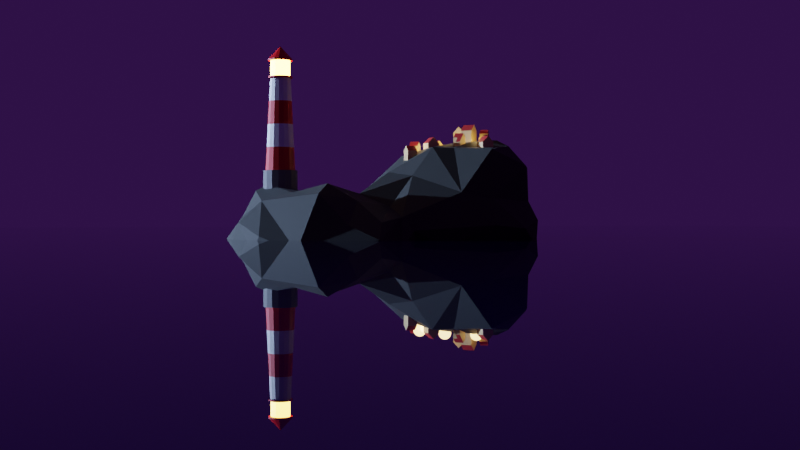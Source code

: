 # Source: houses.blend  (saved by Blender 3.4.6; exported with 4.5.12 LTS)
import bpy
from mathutils import Matrix  # noqa: F401  (used for matrix-valued properties, if any)

bpy.ops.wm.read_factory_settings(use_empty=True)
scene = bpy.context.scene
scene.name = 'Scene'

# ---- collections
col_collection = bpy.data.collections.new('Collection'); scene.collection.children.link(col_collection)
col_houses = bpy.data.collections.new('Houses'); scene.collection.children.link(col_houses)

# ---- materials (node trees are filled in below, after node groups)
mat_white = bpy.data.materials.new('White')
mat_white.use_transparent_shadow = False
mat_red = bpy.data.materials.new('Red')
mat_red.use_transparent_shadow = False
mat_greybase = bpy.data.materials.new('GreyBase')
mat_greybase.use_transparent_shadow = False
mat_light = bpy.data.materials.new('Light')
mat_light.use_transparent_shadow = False
mat_water = bpy.data.materials.new('Water')
mat_water.use_transparent_shadow = False
mat_rock = bpy.data.materials.new('Rock')
mat_rock.use_transparent_shadow = False
mat_housewalls = bpy.data.materials.new('HouseWalls')
mat_housewalls.use_transparent_shadow = False
mat_houseroof = bpy.data.materials.new('HouseRoof')
mat_houseroof.use_transparent_shadow = False

# ---- material node trees
mat_white.use_nodes = True; mat_white.node_tree.nodes.clear()
_N = mat_white.node_tree.nodes; _L = mat_white.node_tree.links
n0 = _N.new('ShaderNodeBsdfPrincipled'); n0.name = 'Principled BSDF'; n0.location = (10, 300)
n0.distribution = 'GGX'
n0.subsurface_method = 'RANDOM_WALK_SKIN'
n0.inputs[0].default_value = (0.9326, 0.9326, 0.9326, 1.0)
n0.inputs[3].default_value = 1.45
n0.inputs[27].default_value = (0.0, 0.0, 0.0, 1.0)
n0.inputs[28].default_value = 1.0
n1 = _N.new('ShaderNodeOutputMaterial'); n1.name = 'Material Output'; n1.location = (300, 300)
_L.new(n0.outputs[0], n1.inputs[0])
n1.is_active_output = True
mat_red.use_nodes = True; mat_red.node_tree.nodes.clear()
_N = mat_red.node_tree.nodes; _L = mat_red.node_tree.links
n0 = _N.new('ShaderNodeBsdfPrincipled'); n0.name = 'Principled BSDF'; n0.location = (10, 300)
n0.distribution = 'GGX'
n0.subsurface_method = 'RANDOM_WALK_SKIN'
n0.inputs[0].default_value = (0.8, 0.0005275, 0.0, 1.0)
n0.inputs[3].default_value = 1.45
n0.inputs[27].default_value = (0.0, 0.0, 0.0, 1.0)
n0.inputs[28].default_value = 1.0
n1 = _N.new('ShaderNodeOutputMaterial'); n1.name = 'Material Output'; n1.location = (300, 300)
_L.new(n0.outputs[0], n1.inputs[0])
n1.is_active_output = True
mat_greybase.use_nodes = True; mat_greybase.node_tree.nodes.clear()
_N = mat_greybase.node_tree.nodes; _L = mat_greybase.node_tree.links
n0 = _N.new('ShaderNodeBsdfPrincipled'); n0.name = 'Principled BSDF'; n0.location = (10, 300)
n0.distribution = 'GGX'
n0.subsurface_method = 'RANDOM_WALK_SKIN'
n0.inputs[0].default_value = (0.1368, 0.1368, 0.1368, 1.0)
n0.inputs[3].default_value = 1.45
n0.inputs[27].default_value = (0.0, 0.0, 0.0, 1.0)
n0.inputs[28].default_value = 1.0
n1 = _N.new('ShaderNodeOutputMaterial'); n1.name = 'Material Output'; n1.location = (300, 300)
_L.new(n0.outputs[0], n1.inputs[0])
n1.is_active_output = True
mat_light.use_nodes = True; mat_light.node_tree.nodes.clear()
_N = mat_light.node_tree.nodes; _L = mat_light.node_tree.links
n0 = _N.new('ShaderNodeBsdfPrincipled'); n0.name = 'Principled BSDF'; n0.location = (10, 300)
n0.distribution = 'GGX'
n0.subsurface_method = 'RANDOM_WALK_SKIN'
n0.inputs[3].default_value = 1.45
n0.inputs[27].default_value = (1.0, 0.6269, 0.1021, 1.0)
n0.inputs[28].default_value = 18.0
n1 = _N.new('ShaderNodeOutputMaterial'); n1.name = 'Material Output'; n1.location = (300, 300)
_L.new(n0.outputs[0], n1.inputs[0])
n1.is_active_output = True
mat_water.use_nodes = True; mat_water.node_tree.nodes.clear()
_N = mat_water.node_tree.nodes; _L = mat_water.node_tree.links
n0 = _N.new('ShaderNodeBsdfPrincipled'); n0.name = 'Principled BSDF'; n0.location = (10, 300)
n0.distribution = 'GGX'
n0.subsurface_method = 'RANDOM_WALK_SKIN'
n0.inputs[0].default_value = (0.001198, 0.0008737, 0.02192, 1.0)
n0.inputs[2].default_value = 0.0
n0.inputs[3].default_value = 1.45
n0.inputs[27].default_value = (0.0, 0.0, 0.0, 1.0)
n0.inputs[28].default_value = 1.0
n1 = _N.new('ShaderNodeOutputMaterial'); n1.name = 'Material Output'; n1.location = (300, 300)
_L.new(n0.outputs[0], n1.inputs[0])
n1.is_active_output = True
mat_rock.use_nodes = True; mat_rock.node_tree.nodes.clear()
_N = mat_rock.node_tree.nodes; _L = mat_rock.node_tree.links
n0 = _N.new('ShaderNodeBsdfPrincipled'); n0.name = 'Principled BSDF'; n0.location = (10, 300)
n0.distribution = 'GGX'
n0.subsurface_method = 'RANDOM_WALK_SKIN'
n0.inputs[0].default_value = (0.02766, 0.03141, 0.02486, 1.0)
n0.inputs[2].default_value = 0.7636
n0.inputs[3].default_value = 1.45
n0.inputs[27].default_value = (0.0, 0.0, 0.0, 1.0)
n0.inputs[28].default_value = 1.0
n1 = _N.new('ShaderNodeOutputMaterial'); n1.name = 'Material Output'; n1.location = (300, 300)
_L.new(n0.outputs[0], n1.inputs[0])
n1.is_active_output = True
mat_housewalls.use_nodes = True; mat_housewalls.node_tree.nodes.clear()
_N = mat_housewalls.node_tree.nodes; _L = mat_housewalls.node_tree.links
n0 = _N.new('ShaderNodeBsdfPrincipled'); n0.name = 'Principled BSDF'; n0.location = (10, 300)
n0.distribution = 'GGX'
n0.subsurface_method = 'RANDOM_WALK_SKIN'
n0.inputs[0].default_value = (0.8, 0.5449, 0.2229, 1.0)
n0.inputs[3].default_value = 1.45
n0.inputs[27].default_value = (0.0, 0.0, 0.0, 1.0)
n0.inputs[28].default_value = 1.0
n1 = _N.new('ShaderNodeOutputMaterial'); n1.name = 'Material Output'; n1.location = (300, 300)
_L.new(n0.outputs[0], n1.inputs[0])
n1.is_active_output = True
mat_houseroof.use_nodes = True; mat_houseroof.node_tree.nodes.clear()
_N = mat_houseroof.node_tree.nodes; _L = mat_houseroof.node_tree.links
n0 = _N.new('ShaderNodeBsdfPrincipled'); n0.name = 'Principled BSDF'; n0.location = (10, 300)
n0.distribution = 'GGX'
n0.subsurface_method = 'RANDOM_WALK_SKIN'
n0.inputs[0].default_value = (0.4433, 0.02398, 0.01641, 1.0)
n0.inputs[3].default_value = 1.45
n0.inputs[27].default_value = (0.0, 0.0, 0.0, 1.0)
n0.inputs[28].default_value = 1.0
n1 = _N.new('ShaderNodeOutputMaterial'); n1.name = 'Material Output'; n1.location = (300, 300)
_L.new(n0.outputs[0], n1.inputs[0])
n1.is_active_output = True

# ---- world
world_world = bpy.data.worlds.new('World'); scene.world = world_world
world_world.use_nodes = True; world_world.node_tree.nodes.clear()
_N = world_world.node_tree.nodes; _L = world_world.node_tree.links
n0 = _N.new('ShaderNodeOutputWorld'); n0.name = 'World Output'; n0.location = (300, 300)
n1 = _N.new('ShaderNodeBackground'); n1.name = 'Background'; n1.location = (10, 300)
n1.inputs[0].default_value = (0.02472, 0.00568, 0.05085, 1.0)
_L.new(n1.outputs[0], n0.inputs[0])
n0.is_active_output = True
world_world.color = (0.05088, 0.05088, 0.05088)
world_world.use_sun_shadow = False
world_world.sun_shadow_jitter_overblur = 0.0

# ---- cameras
cam_camera = bpy.data.cameras.new('Camera')
cam_camera.clip_end = 100.0
cam_camera.ortho_scale = 7.314

# ---- lights
light_light = bpy.data.lights.new('Light', 'POINT')
light_light.transmission_factor = 0.0
light_light.energy = 1000.0
light_light.shadow_soft_size = 0.1
light_light.shadow_maximum_resolution = 0.006
light_light.use_absolute_resolution = True
light_sun = bpy.data.lights.new('Sun', 'SUN')
light_sun.color = (0.4571, 0.6155, 1.0)
light_sun.transmission_factor = 0.0
light_sun.energy = 6.98
light_sun.shadow_soft_size = 0.125
light_point = bpy.data.lights.new('Point', 'POINT')
light_point.color = (1.0, 0.6466, 0.2654)
light_point.transmission_factor = 0.0
light_point.energy = 15.0
light_point.shadow_soft_size = 0.23
light_point.shadow_maximum_resolution = 0.006
light_point.use_absolute_resolution = True

# ---- meshes
me_cylinder_001 = bpy.data.meshes.new('Cylinder.001')
me_cylinder_001.from_pydata([(0.0, 1.0, -0.5408), (0.0, 1.0, 1.0), (0.3827, 0.9239, -0.5408), (0.3827, 0.9239, 1.0), (0.7071, 0.7071, -0.5408), (0.7071, 0.7071, 1.0), (0.9239, 0.3827, -0.5408), (0.9239, 0.3827, 1.0), (1.0, 0.0, -0.5408), (1.0, 0.0, 1.0), (0.9239, -0.3827, -0.5408), (0.9239, -0.3827, 1.0), (0.7071, -0.7071, -0.5408), (0.7071, -0.7071, 1.0), (0.3827, -0.9239, -0.5408), (0.3827, -0.9239, 1.0), (0.0, -1.0, -0.5408), (0.0, -1.0, 1.0), (-0.3827, -0.9239, -0.5408), (-0.3827, -0.9239, 1.0), (-0.7071, -0.7071, -0.5408), (-0.7071, -0.7071, 1.0), (-0.9239, -0.3827, -0.5408), (-0.9239, -0.3827, 1.0), (-1.0, 0.0, -0.5408), (-1.0, 0.0, 1.0), (-0.9239, 0.3827, -0.5408), (-0.9239, 0.3827, 1.0), (-0.7071, 0.7071, -0.5408), (-0.7071, 0.7071, 1.0), (-0.3827, 0.9239, -0.5408), (-0.3827, 0.9239, 1.0), (0.3311, 0.7993, 1.0), (-2.01e-09, 0.8651, 1.0), (0.6117, 0.6117, 1.0), (0.7993, 0.3311, 1.0), (0.8651, -1.507e-09, 1.0), (0.7993, -0.3311, 1.0), (0.6117, -0.6117, 1.0), (0.3311, -0.7993, 1.0), (-2.01e-09, -0.8651, 1.0), (-0.3311, -0.7993, 1.0), (-0.6117, -0.6117, 1.0), (-0.7993, -0.3311, 1.0), (-0.8651, -1.507e-09, 1.0), (-0.7993, 0.3311, 1.0), (-0.6117, 0.6117, 1.0), (-0.3311, 0.7993, 1.0), (0.2321, 0.5603, 6.361), (-5.435e-08, 0.6064, 6.361), (0.4288, 0.4288, 6.361), (0.5603, 0.2321, 6.361), (0.6064, 1.171e-09, 6.361), (0.5603, -0.2321, 6.361), (0.4288, -0.4288, 6.361), (0.2321, -0.5603, 6.361), (-5.435e-08, -0.6064, 6.361), (-0.2321, -0.5603, 6.361), (-0.4288, -0.4288, 6.361), (-0.5603, -0.2321, 6.361), (-0.6064, 1.171e-09, 6.361), (-0.5603, 0.2321, 6.361), (-0.4288, 0.4288, 6.361), (-0.2321, 0.5603, 6.361), (0.272, 0.6566, 6.361), (-5.249e-08, 0.7107, 6.361), (0.5026, 0.5026, 6.361), (0.6566, 0.272, 6.361), (0.7107, 1.373e-09, 6.361), (0.6566, -0.272, 6.361), (0.5026, -0.5026, 6.361), (0.272, -0.6566, 6.361), (-5.249e-08, -0.7107, 6.361), (-0.272, -0.6566, 6.361), (-0.5026, -0.5026, 6.361), (-0.6566, -0.272, 6.361), (-0.7107, 1.373e-09, 6.361), (-0.6566, 0.272, 6.361), (-0.5026, 0.5026, 6.361), (-0.272, 0.6566, 6.361), (0.272, 0.6566, 6.361), (-5.249e-08, 0.7107, 6.361), (0.5026, 0.5026, 6.361), (0.6566, 0.272, 6.361), (0.7107, 1.373e-09, 6.361), (0.6566, -0.272, 6.361), (0.5026, -0.5026, 6.361), (0.272, -0.6566, 6.361), (-5.249e-08, -0.7107, 6.361), (-0.272, -0.6566, 6.361), (-0.5026, -0.5026, 6.361), (-0.6566, -0.272, 6.361), (-0.7107, 1.373e-09, 6.361), (-0.6566, 0.272, 6.361), (-0.5026, 0.5026, 6.361), (-0.272, 0.6566, 6.361), (0.272, 0.6566, 6.361), (-5.249e-08, 0.7107, 6.361), (0.5026, 0.5026, 6.361), (0.6566, 0.272, 6.361), (0.7107, 1.373e-09, 6.361), (0.6566, -0.272, 6.361), (0.5026, -0.5026, 6.361), (0.272, -0.6566, 6.361), (-5.249e-08, -0.7107, 6.361), (-0.272, -0.6566, 6.361), (-0.5026, -0.5026, 6.361), (-0.6566, -0.272, 6.361), (-0.7107, 1.373e-09, 6.361), (-0.6566, 0.272, 6.361), (-0.5026, 0.5026, 6.361), (-0.272, 0.6566, 6.361), (0.272, 0.6566, 6.456), (-5.249e-08, 0.7107, 6.456), (0.5026, 0.5026, 6.456), (0.6566, 0.272, 6.456), (0.7107, 1.373e-09, 6.456), (0.6566, -0.272, 6.456), (0.5026, -0.5026, 6.456), (0.272, -0.6566, 6.456), (-5.249e-08, -0.7107, 6.456), (-0.272, -0.6566, 6.456), (-0.5026, -0.5026, 6.456), (-0.6566, -0.272, 6.456), (-0.7107, 1.373e-09, 6.456), (-0.6566, 0.272, 6.456), (-0.5026, 0.5026, 6.456), (-0.272, 0.6566, 6.456), (0.219, 0.5288, 6.456), (-5.249e-08, 0.5724, 6.456), (0.4047, 0.4047, 6.456), (0.5288, 0.219, 6.456), (0.5724, 1.373e-09, 6.456), (0.5288, -0.219, 6.456), (0.4047, -0.4047, 6.456), (0.219, -0.5288, 6.456), (-5.249e-08, -0.5724, 6.456), (-0.219, -0.5288, 6.456), (-0.4047, -0.4047, 6.456), (-0.5288, -0.219, 6.456), (-0.5724, 1.373e-09, 6.456), (-0.5288, 0.219, 6.456), (-0.4047, 0.4047, 6.456), (-0.219, 0.5288, 6.456), (0.272, 0.6566, 6.456), (-5.249e-08, 0.7107, 6.456), (0.5026, 0.5026, 6.456), (0.6566, 0.272, 6.456), (0.7107, 1.373e-09, 6.456), (0.6566, -0.272, 6.456), (0.5026, -0.5026, 6.456), (0.272, -0.6566, 6.456), (-5.249e-08, -0.7107, 6.456), (-0.272, -0.6566, 6.456), (-0.5026, -0.5026, 6.456), (-0.6566, -0.272, 6.456), (-0.7107, 1.373e-09, 6.456), (-0.6566, 0.272, 6.456), (-0.5026, 0.5026, 6.456), (-0.272, 0.6566, 6.456), (0.272, 0.6566, 6.456), (-5.249e-08, 0.7107, 6.456), (0.5026, 0.5026, 6.456), (0.6566, 0.272, 6.456), (0.7107, 1.373e-09, 6.456), (0.6566, -0.272, 6.456), (0.5026, -0.5026, 6.456), (0.272, -0.6566, 6.456), (-5.249e-08, -0.7107, 6.456), (-0.272, -0.6566, 6.456), (-0.5026, -0.5026, 6.456), (-0.6566, -0.272, 6.456), (-0.7107, 1.373e-09, 6.456), (-0.6566, 0.272, 6.456), (-0.5026, 0.5026, 6.456), (-0.272, 0.6566, 6.456), (0.219, 0.5288, 7.375), (-4.896e-07, 0.5724, 7.375), (0.4047, 0.4047, 7.375), (0.5288, 0.219, 7.375), (0.5724, 1.373e-09, 7.375), (0.5288, -0.219, 7.375), (0.4047, -0.4047, 7.375), (0.219, -0.5288, 7.375), (-4.896e-07, -0.5724, 7.375), (-0.219, -0.5288, 7.375), (-0.4047, -0.4047, 7.375), (-0.5288, -0.219, 7.375), (-0.5724, 1.373e-09, 7.375), (-0.5288, 0.219, 7.375), (-0.4047, 0.4047, 7.375), (-0.219, 0.5288, 7.375), (0.269, 0.6494, 7.375), (-4.866e-07, 0.7029, 7.375), (0.497, 0.497, 7.375), (0.6494, 0.269, 7.375), (0.7029, 1.686e-09, 7.375), (0.6494, -0.269, 7.375), (0.497, -0.497, 7.375), (0.269, -0.6494, 7.375), (-4.866e-07, -0.7029, 7.375), (-0.269, -0.6494, 7.375), (-0.497, -0.497, 7.375), (-0.6494, -0.269, 7.375), (-0.7029, 1.686e-09, 7.375), (-0.6494, 0.269, 7.375), (-0.497, 0.497, 7.375), (-0.269, 0.6494, 7.375), (0.269, 0.6494, 7.375), (-4.866e-07, 0.7029, 7.375), (0.497, 0.497, 7.375), (0.6494, 0.269, 7.375), (0.7029, 1.686e-09, 7.375), (0.6494, -0.269, 7.375), (0.497, -0.497, 7.375), (0.269, -0.6494, 7.375), (-4.866e-07, -0.7029, 7.375), (-0.269, -0.6494, 7.375), (-0.497, -0.497, 7.375), (-0.6494, -0.269, 7.375), (-0.7029, 1.686e-09, 7.375), (-0.6494, 0.269, 7.375), (-0.497, 0.497, 7.375), (-0.269, 0.6494, 7.375), (0.269, 0.6494, 7.469), (-5.382e-07, 0.7029, 7.469), (0.497, 0.497, 7.469), (0.6494, 0.269, 7.469), (0.7029, 1.686e-09, 7.469), (0.6494, -0.269, 7.469), (0.497, -0.497, 7.469), (0.269, -0.6494, 7.469), (-5.382e-07, -0.7029, 7.469), (-0.269, -0.6494, 7.469), (-0.497, -0.497, 7.469), (-0.6494, -0.269, 7.469), (-0.7029, 1.686e-09, 7.469), (-0.6494, 0.269, 7.469), (-0.497, 0.497, 7.469), (-0.269, 0.6494, 7.469), (0.269, 0.6494, 7.469), (-5.382e-07, 0.7029, 7.469), (0.497, 0.497, 7.469), (0.6494, 0.269, 7.469), (0.7029, 1.686e-09, 7.469), (0.6494, -0.269, 7.469), (0.497, -0.497, 7.469), (0.269, -0.6494, 7.469), (-5.382e-07, -0.7029, 7.469), (-0.269, -0.6494, 7.469), (-0.497, -0.497, 7.469), (-0.6494, -0.269, 7.469), (-0.7029, 1.686e-09, 7.469), (-0.6494, 0.269, 7.469), (-0.497, 0.497, 7.469), (-0.269, 0.6494, 7.469), (0.269, 0.6494, 7.471), (-5.382e-07, 0.7029, 7.471), (0.497, 0.497, 7.471), (0.6494, 0.269, 7.471), (0.7029, 1.686e-09, 7.471), (0.6494, -0.269, 7.471), (0.497, -0.497, 7.471), (0.269, -0.6494, 7.471), (-5.382e-07, -0.7029, 7.471), (-0.269, -0.6494, 7.471), (-0.497, -0.497, 7.471), (-0.6494, -0.269, 7.471), (-0.7029, 1.686e-09, 7.471), (-0.6494, 0.269, 7.471), (-0.497, 0.497, 7.471), (-0.269, 0.6494, 7.471), (-5.066e-07, 0.0, 8.219), (-5.178e-07, 0.0, 8.219), (-5.066e-07, 0.0, 8.219), (-5.364e-07, 0.0, 8.219), (-5.364e-07, -3.725e-09, 8.219), (-5.364e-07, 0.0, 8.219), (-5.066e-07, 0.0, 8.219), (-5.066e-07, 0.0, 8.219), (-5.178e-07, 0.0, 8.219), (-5.066e-07, 0.0, 8.219), (-5.066e-07, 0.0, 8.219), (-5.364e-07, 0.0, 8.219), (-5.364e-07, -3.725e-09, 8.219), (-5.364e-07, 0.0, 8.219), (-5.066e-07, 0.0, 8.219), (-5.066e-07, 0.0, 8.219), (0.3063, 0.7395, 2.34), (0.2816, 0.6798, 3.681), (0.2568, 0.62, 5.021), (0.4745, 0.4745, 5.021), (0.5203, 0.5203, 3.681), (0.566, 0.566, 2.34), (-0.3063, -0.7395, 2.34), (-0.2816, -0.6798, 3.681), (-0.2568, -0.62, 5.021), (-0.4745, -0.4745, 5.021), (-0.5203, -0.5203, 3.681), (-0.566, -0.566, 2.34), (0.62, 0.2568, 5.021), (0.6798, 0.2816, 3.681), (0.7395, 0.3063, 2.34), (-0.62, -0.2568, 5.021), (-0.6798, -0.2816, 3.681), (-0.7395, -0.3063, 2.34), (0.6711, 5.015e-10, 5.021), (0.7358, -1.681e-10, 3.681), (0.8004, -8.378e-10, 2.34), (-0.6711, 5.015e-10, 5.021), (-0.7358, -1.681e-10, 3.681), (-0.8004, -8.378e-10, 2.34), (0.62, -0.2568, 5.021), (0.6798, -0.2816, 3.681), (0.7395, -0.3063, 2.34), (-0.62, 0.2568, 5.021), (-0.6798, 0.2816, 3.681), (-0.7395, 0.3063, 2.34), (0.4745, -0.4745, 5.021), (0.5203, -0.5203, 3.681), (0.566, -0.566, 2.34), (-0.4745, 0.4745, 5.021), (-0.5203, 0.5203, 3.681), (-0.566, 0.566, 2.34), (0.2568, -0.62, 5.021), (0.2816, -0.6798, 3.681), (0.3063, -0.7395, 2.34), (-0.2568, 0.62, 5.021), (-0.2816, 0.6798, 3.681), (-0.3063, 0.7395, 2.34), (-4.127e-08, -0.6711, 5.021), (-2.818e-08, -0.7358, 3.681), (-1.51e-08, -0.8004, 2.34), (-1.51e-08, 0.8004, 2.34), (-2.818e-08, 0.7358, 3.681), (-4.127e-08, 0.6711, 5.021)], [], [(0, 1, 3, 2), (2, 3, 5, 4), (4, 5, 7, 6), (6, 7, 9, 8), (8, 9, 11, 10), (10, 11, 13, 12), (12, 13, 15, 14), (14, 15, 17, 16), (16, 17, 19, 18), (18, 19, 21, 20), (20, 21, 23, 22), (22, 23, 25, 24), (24, 25, 27, 26), (26, 27, 29, 28), (5, 3, 32, 34), (28, 29, 31, 30), (30, 31, 1, 0), (0, 2, 4, 6, 8, 10, 12, 14, 16, 18, 20, 22, 24, 26, 28, 30), (291, 290, 48, 50), (15, 13, 38, 39), (25, 23, 43, 44), (11, 9, 36, 37), (21, 19, 41, 42), (31, 29, 46, 47), (7, 5, 34, 35), (17, 15, 39, 40), (27, 25, 44, 45), (3, 1, 33, 32), (13, 11, 37, 38), (23, 21, 42, 43), (1, 31, 47, 33), (9, 7, 35, 36), (19, 17, 40, 41), (29, 27, 45, 46), (55, 54, 70, 71), (297, 296, 57, 58), (300, 291, 50, 51), (303, 297, 58, 59), (306, 300, 51, 52), (309, 303, 59, 60), (312, 306, 52, 53), (315, 309, 60, 61), (318, 312, 53, 54), (321, 315, 61, 62), (324, 318, 54, 55), (327, 321, 62, 63), (330, 324, 55, 56), (290, 335, 49, 48), (335, 327, 63, 49), (296, 330, 56, 57), (76, 75, 91, 92), (63, 62, 78, 79), (56, 55, 71, 72), (48, 49, 65, 64), (49, 63, 79, 65), (57, 56, 72, 73), (50, 48, 64, 66), (58, 57, 73, 74), (51, 50, 66, 67), (59, 58, 74, 75), (52, 51, 67, 68), (60, 59, 75, 76), (53, 52, 68, 69), (61, 60, 76, 77), (54, 53, 69, 70), (62, 61, 77, 78), (82, 80, 96, 98), (69, 68, 84, 85), (77, 76, 92, 93), (70, 69, 85, 86), (78, 77, 93, 94), (71, 70, 86, 87), (79, 78, 94, 95), (72, 71, 87, 88), (64, 65, 81, 80), (65, 79, 95, 81), (73, 72, 88, 89), (66, 64, 80, 82), (74, 73, 89, 90), (67, 66, 82, 83), (75, 74, 90, 91), (68, 67, 83, 84), (103, 102, 118, 119), (90, 89, 105, 106), (83, 82, 98, 99), (91, 90, 106, 107), (84, 83, 99, 100), (92, 91, 107, 108), (85, 84, 100, 101), (93, 92, 108, 109), (86, 85, 101, 102), (94, 93, 109, 110), (87, 86, 102, 103), (95, 94, 110, 111), (88, 87, 103, 104), (80, 81, 97, 96), (81, 95, 111, 97), (89, 88, 104, 105), (124, 123, 155, 156), (111, 110, 126, 127), (104, 103, 119, 120), (96, 97, 113, 112), (97, 111, 127, 113), (105, 104, 120, 121), (98, 96, 112, 114), (106, 105, 121, 122), (99, 98, 114, 115), (107, 106, 122, 123), (100, 99, 115, 116), (108, 107, 123, 124), (101, 100, 116, 117), (109, 108, 124, 125), (102, 101, 117, 118), (110, 109, 125, 126), (138, 137, 185, 186), (117, 116, 148, 149), (125, 124, 156, 157), (118, 117, 149, 150), (126, 125, 157, 158), (119, 118, 150, 151), (127, 126, 158, 159), (120, 119, 151, 152), (112, 113, 145, 144), (113, 127, 159, 145), (121, 120, 152, 153), (114, 112, 144, 146), (122, 121, 153, 154), (115, 114, 146, 147), (123, 122, 154, 155), (116, 115, 147, 148), (161, 160, 144, 145), (160, 162, 146, 144), (162, 163, 147, 146), (163, 164, 148, 147), (164, 165, 149, 148), (165, 166, 150, 149), (166, 167, 151, 150), (167, 168, 152, 151), (168, 169, 153, 152), (169, 170, 154, 153), (170, 171, 155, 154), (171, 172, 156, 155), (172, 173, 157, 156), (173, 174, 158, 157), (174, 175, 159, 158), (175, 161, 145, 159), (129, 128, 160, 161), (128, 130, 162, 160), (130, 131, 163, 162), (131, 132, 164, 163), (132, 133, 165, 164), (133, 134, 166, 165), (134, 135, 167, 166), (135, 136, 168, 167), (136, 137, 169, 168), (137, 138, 170, 169), (138, 139, 171, 170), (139, 140, 172, 171), (140, 141, 173, 172), (141, 142, 174, 173), (142, 143, 175, 174), (143, 129, 161, 175), (186, 185, 201, 202), (131, 130, 178, 179), (139, 138, 186, 187), (132, 131, 179, 180), (140, 139, 187, 188), (133, 132, 180, 181), (141, 140, 188, 189), (134, 133, 181, 182), (142, 141, 189, 190), (135, 134, 182, 183), (143, 142, 190, 191), (136, 135, 183, 184), (128, 129, 177, 176), (129, 143, 191, 177), (137, 136, 184, 185), (130, 128, 176, 178), (207, 206, 222, 223), (179, 178, 194, 195), (187, 186, 202, 203), (180, 179, 195, 196), (188, 187, 203, 204), (181, 180, 196, 197), (189, 188, 204, 205), (182, 181, 197, 198), (190, 189, 205, 206), (183, 182, 198, 199), (191, 190, 206, 207), (184, 183, 199, 200), (176, 177, 193, 192), (177, 191, 207, 193), (185, 184, 200, 201), (178, 176, 192, 194), (213, 212, 228, 229), (200, 199, 215, 216), (192, 193, 209, 208), (193, 207, 223, 209), (201, 200, 216, 217), (194, 192, 208, 210), (202, 201, 217, 218), (195, 194, 210, 211), (203, 202, 218, 219), (196, 195, 211, 212), (204, 203, 219, 220), (197, 196, 212, 213), (205, 204, 220, 221), (198, 197, 213, 214), (206, 205, 221, 222), (199, 198, 214, 215), (234, 233, 249, 250), (221, 220, 236, 237), (214, 213, 229, 230), (222, 221, 237, 238), (215, 214, 230, 231), (223, 222, 238, 239), (216, 215, 231, 232), (208, 209, 225, 224), (209, 223, 239, 225), (217, 216, 232, 233), (210, 208, 224, 226), (218, 217, 233, 234), (211, 210, 226, 227), (219, 218, 234, 235), (212, 211, 227, 228), (220, 219, 235, 236), (246, 245, 261, 262), (227, 226, 242, 243), (235, 234, 250, 251), (228, 227, 243, 244), (236, 235, 251, 252), (229, 228, 244, 245), (237, 236, 252, 253), (230, 229, 245, 246), (238, 237, 253, 254), (231, 230, 246, 247), (239, 238, 254, 255), (232, 231, 247, 248), (224, 225, 241, 240), (225, 239, 255, 241), (233, 232, 248, 249), (226, 224, 240, 242), (267, 266, 282, 283), (254, 253, 269, 270), (247, 246, 262, 263), (255, 254, 270, 271), (248, 247, 263, 264), (240, 241, 257, 256), (241, 255, 271, 257), (249, 248, 264, 265), (242, 240, 256, 258), (250, 249, 265, 266), (243, 242, 258, 259), (251, 250, 266, 267), (244, 243, 259, 260), (252, 251, 267, 268), (245, 244, 260, 261), (253, 252, 268, 269), (272, 273, 287, 286, 285, 284, 283, 282, 281, 280, 279, 278, 277, 276, 275, 274), (260, 259, 275, 276), (268, 267, 283, 284), (261, 260, 276, 277), (269, 268, 284, 285), (262, 261, 277, 278), (270, 269, 285, 286), (263, 262, 278, 279), (271, 270, 286, 287), (264, 263, 279, 280), (256, 257, 273, 272), (257, 271, 287, 273), (265, 264, 280, 281), (258, 256, 272, 274), (266, 265, 281, 282), (259, 258, 274, 275), (41, 40, 332, 294), (294, 332, 331, 295), (295, 331, 330, 296), (33, 47, 329, 333), (333, 329, 328, 334), (334, 328, 327, 335), (32, 33, 333, 288), (288, 333, 334, 289), (289, 334, 335, 290), (40, 39, 326, 332), (332, 326, 325, 331), (331, 325, 324, 330), (47, 46, 323, 329), (329, 323, 322, 328), (328, 322, 321, 327), (39, 38, 320, 326), (326, 320, 319, 325), (325, 319, 318, 324), (46, 45, 317, 323), (323, 317, 316, 322), (322, 316, 315, 321), (38, 37, 314, 320), (320, 314, 313, 319), (319, 313, 312, 318), (45, 44, 311, 317), (317, 311, 310, 316), (316, 310, 309, 315), (37, 36, 308, 314), (314, 308, 307, 313), (313, 307, 306, 312), (44, 43, 305, 311), (311, 305, 304, 310), (310, 304, 303, 309), (36, 35, 302, 308), (308, 302, 301, 307), (307, 301, 300, 306), (43, 42, 299, 305), (305, 299, 298, 304), (304, 298, 297, 303), (35, 34, 293, 302), (302, 293, 292, 301), (301, 292, 291, 300), (42, 41, 294, 299), (299, 294, 295, 298), (298, 295, 296, 297), (34, 32, 288, 293), (293, 288, 289, 292), (292, 289, 290, 291)])
me_cylinder_001.polygons.foreach_set('material_index', [2, 2, 2, 2, 2, 2, 2, 2, 2, 2, 2, 2, 2, 2, 2, 2, 2, 2, 0, 2, 2, 2, 2, 2, 2, 2, 2, 2, 2, 2, 2, 2, 2, 2, 1, 0, 0, 0, 0, 0, 0, 0, 0, 0, 0, 0, 0, 0, 0, 0, 1, 1, 1, 1, 1, 1, 1, 1, 1, 1, 1, 1, 1, 1, 1, 1, 1, 1, 1, 1, 1, 1, 1, 1, 1, 1, 1, 1, 1, 1, 1, 1, 1, 1, 1, 1, 1, 1, 1, 1, 1, 1, 1, 1, 1, 1, 1, 1, 1, 1, 1, 1, 1, 1, 1, 1, 1, 1, 1, 1, 1, 1, 1, 1, 3, 1, 1, 1, 1, 1, 1, 1, 1, 1, 1, 1, 1, 1, 1, 1, 1, 1, 1, 1, 1, 1, 1, 1, 1, 1, 1, 1, 1, 1, 1, 1, 1, 1, 1, 1, 1, 1, 1, 1, 1, 1, 1, 1, 1, 1, 1, 1, 1, 3, 3, 3, 3, 3, 3, 3, 3, 3, 3, 3, 3, 3, 3, 3, 1, 1, 1, 1, 1, 1, 1, 1, 1, 1, 1, 1, 1, 1, 1, 1, 1, 1, 1, 1, 1, 1, 1, 1, 1, 1, 1, 1, 1, 1, 1, 1, 1, 1, 1, 1, 1, 1, 1, 1, 1, 1, 1, 1, 1, 1, 1, 1, 1, 1, 1, 1, 1, 1, 1, 1, 1, 1, 1, 1, 1, 1, 1, 1, 1, 1, 1, 1, 1, 1, 1, 1, 1, 1, 1, 1, 1, 1, 1, 1, 1, 1, 1, 1, 1, 1, 1, 1, 1, 1, 1, 1, 1, 1, 1, 1, 1, 0, 1, 1, 0, 1, 1, 0, 1, 1, 0, 1, 1, 0, 1, 1, 0, 1, 1, 0, 1, 1, 0, 1, 1, 0, 1, 1, 0, 1, 1, 0, 1, 1, 0, 1, 1, 0, 1, 1, 0, 1, 1, 0, 1, 1, 0, 1])
_uv = me_cylinder_001.uv_layers.new(name='UVMap')
_uv.uv.foreach_set('vector', [1.0, 0.5, 1.0, 1.0, 0.9375, 1.0, 0.9375, 0.5, 0.9375, 0.5, 0.9375, 1.0, 0.875, 1.0, 0.875, 0.5, 0.875, 0.5, 0.875, 1.0, 0.8125, 1.0, 0.8125, 0.5, 0.8125, 0.5, 0.8125, 1.0, 0.75, 1.0, 0.75, 0.5, 0.75, 0.5, 0.75, 1.0, 0.6875, 1.0, 0.6875, 0.5, 0.6875, 0.5, 0.6875, 1.0, 0.625, 1.0, 0.625, 0.5, 0.625, 0.5, 0.625, 1.0, 0.5625, 1.0, 0.5625, 0.5, 0.5625, 0.5, 0.5625, 1.0, 0.5, 1.0, 0.5, 0.5, 0.5, 0.5, 0.5, 1.0, 0.4375, 1.0, 0.4375, 0.5, 0.4375, 0.5, 0.4375, 1.0, 0.375, 1.0, 0.375, 0.5, 0.375, 0.5, 0.375, 1.0, 0.3125, 1.0, 0.3125, 0.5, 0.3125, 0.5, 0.3125, 1.0, 0.25, 1.0, 0.25, 0.5, 0.25, 0.5, 0.25, 1.0, 0.1875, 1.0, 0.1875, 0.5, 0.1875, 0.5, 0.1875, 1.0, 0.125, 1.0, 0.125, 0.5, 0.875, 1.0, 0.9375, 1.0, 0.9375, 1.0, 0.875, 1.0, 0.125, 0.5, 0.125, 1.0, 0.0625, 1.0, 0.0625, 0.5, 0.0625, 0.5, 0.0625, 1.0, 0.0, 1.0, 0.0, 0.5, 0.75, 0.49, 0.8418, 0.4717, 0.9197, 0.4197, 0.9717, 0.3418, 0.99, 0.25, 0.9717, 0.1582, 0.9197, 0.08029, 0.8418, 0.02827, 0.75, 0.01, 0.6582, 0.02827, 0.5803, 0.08029, 0.5283, 0.1582, 0.51, 0.25, 0.5283, 0.3418, 0.5803, 0.4197, 0.6582, 0.4717, 0.875, 1.0, 0.9375, 1.0, 0.9375, 1.0, 0.875, 1.0, 0.5625, 1.0, 0.625, 1.0, 0.625, 1.0, 0.5625, 1.0, 0.25, 1.0, 0.3125, 1.0, 0.3125, 1.0, 0.25, 1.0, 0.6875, 1.0, 0.75, 1.0, 0.75, 1.0, 0.6875, 1.0, 0.375, 1.0, 0.4375, 1.0, 0.4375, 1.0, 0.375, 1.0, 0.0625, 1.0, 0.125, 1.0, 0.125, 1.0, 0.0625, 1.0, 0.8125, 1.0, 0.875, 1.0, 0.875, 1.0, 0.8125, 1.0, 0.5, 1.0, 0.5625, 1.0, 0.5625, 1.0, 0.5, 1.0, 0.1875, 1.0, 0.25, 1.0, 0.25, 1.0, 0.1875, 1.0, 0.9375, 1.0, 1.0, 1.0, 1.0, 1.0, 0.9375, 1.0, 0.625, 1.0, 0.6875, 1.0, 0.6875, 1.0, 0.625, 1.0, 0.3125, 1.0, 0.375, 1.0, 0.375, 1.0, 0.3125, 1.0, 0.0, 1.0, 0.0625, 1.0, 0.0625, 1.0, 0.0, 1.0, 0.75, 1.0, 0.8125, 1.0, 0.8125, 1.0, 0.75, 1.0, 0.4375, 1.0, 0.5, 1.0, 0.5, 1.0, 0.4375, 1.0, 0.125, 1.0, 0.1875, 1.0, 0.1875, 1.0, 0.125, 1.0, 0.5625, 1.0, 0.625, 1.0, 0.625, 1.0, 0.5625, 1.0, 0.375, 1.0, 0.4375, 1.0, 0.4375, 1.0, 0.375, 1.0, 0.8125, 1.0, 0.875, 1.0, 0.875, 1.0, 0.8125, 1.0, 0.3125, 1.0, 0.375, 1.0, 0.375, 1.0, 0.3125, 1.0, 0.75, 1.0, 0.8125, 1.0, 0.8125, 1.0, 0.75, 1.0, 0.25, 1.0, 0.3125, 1.0, 0.3125, 1.0, 0.25, 1.0, 0.6875, 1.0, 0.75, 1.0, 0.75, 1.0, 0.6875, 1.0, 0.1875, 1.0, 0.25, 1.0, 0.25, 1.0, 0.1875, 1.0, 0.625, 1.0, 0.6875, 1.0, 0.6875, 1.0, 0.625, 1.0, 0.125, 1.0, 0.1875, 1.0, 0.1875, 1.0, 0.125, 1.0, 0.5625, 1.0, 0.625, 1.0, 0.625, 1.0, 0.5625, 1.0, 0.0625, 1.0, 0.125, 1.0, 0.125, 1.0, 0.0625, 1.0, 0.5, 1.0, 0.5625, 1.0, 0.5625, 1.0, 0.5, 1.0, 0.9375, 1.0, 1.0, 1.0, 1.0, 1.0, 0.9375, 1.0, 0.0, 1.0, 0.0625, 1.0, 0.0625, 1.0, 0.0, 1.0, 0.4375, 1.0, 0.5, 1.0, 0.5, 1.0, 0.4375, 1.0, 0.25, 1.0, 0.3125, 1.0, 0.3125, 1.0, 0.25, 1.0, 0.0625, 1.0, 0.125, 1.0, 0.125, 1.0, 0.0625, 1.0, 0.5, 1.0, 0.5625, 1.0, 0.5625, 1.0, 0.5, 1.0, 0.9375, 1.0, 1.0, 1.0, 1.0, 1.0, 0.9375, 1.0, 0.0, 1.0, 0.0625, 1.0, 0.0625, 1.0, 0.0, 1.0, 0.4375, 1.0, 0.5, 1.0, 0.5, 1.0, 0.4375, 1.0, 0.875, 1.0, 0.9375, 1.0, 0.9375, 1.0, 0.875, 1.0, 0.375, 1.0, 0.4375, 1.0, 0.4375, 1.0, 0.375, 1.0, 0.8125, 1.0, 0.875, 1.0, 0.875, 1.0, 0.8125, 1.0, 0.3125, 1.0, 0.375, 1.0, 0.375, 1.0, 0.3125, 1.0, 0.75, 1.0, 0.8125, 1.0, 0.8125, 1.0, 0.75, 1.0, 0.25, 1.0, 0.3125, 1.0, 0.3125, 1.0, 0.25, 1.0, 0.6875, 1.0, 0.75, 1.0, 0.75, 1.0, 0.6875, 1.0, 0.1875, 1.0, 0.25, 1.0, 0.25, 1.0, 0.1875, 1.0, 0.625, 1.0, 0.6875, 1.0, 0.6875, 1.0, 0.625, 1.0, 0.125, 1.0, 0.1875, 1.0, 0.1875, 1.0, 0.125, 1.0, 0.875, 1.0, 0.9375, 1.0, 0.9375, 1.0, 0.875, 1.0, 0.6875, 1.0, 0.75, 1.0, 0.75, 1.0, 0.6875, 1.0, 0.1875, 1.0, 0.25, 1.0, 0.25, 1.0, 0.1875, 1.0, 0.625, 1.0, 0.6875, 1.0, 0.6875, 1.0, 0.625, 1.0, 0.125, 1.0, 0.1875, 1.0, 0.1875, 1.0, 0.125, 1.0, 0.5625, 1.0, 0.625, 1.0, 0.625, 1.0, 0.5625, 1.0, 0.0625, 1.0, 0.125, 1.0, 0.125, 1.0, 0.0625, 1.0, 0.5, 1.0, 0.5625, 1.0, 0.5625, 1.0, 0.5, 1.0, 0.9375, 1.0, 1.0, 1.0, 1.0, 1.0, 0.9375, 1.0, 0.0, 1.0, 0.0625, 1.0, 0.0625, 1.0, 0.0, 1.0, 0.4375, 1.0, 0.5, 1.0, 0.5, 1.0, 0.4375, 1.0, 0.875, 1.0, 0.9375, 1.0, 0.9375, 1.0, 0.875, 1.0, 0.375, 1.0, 0.4375, 1.0, 0.4375, 1.0, 0.375, 1.0, 0.8125, 1.0, 0.875, 1.0, 0.875, 1.0, 0.8125, 1.0, 0.3125, 1.0, 0.375, 1.0, 0.375, 1.0, 0.3125, 1.0, 0.75, 1.0, 0.8125, 1.0, 0.8125, 1.0, 0.75, 1.0, 0.5625, 1.0, 0.625, 1.0, 0.625, 1.0, 0.5625, 1.0, 0.375, 1.0, 0.4375, 1.0, 0.4375, 1.0, 0.375, 1.0, 0.8125, 1.0, 0.875, 1.0, 0.875, 1.0, 0.8125, 1.0, 0.3125, 1.0, 0.375, 1.0, 0.375, 1.0, 0.3125, 1.0, 0.75, 1.0, 0.8125, 1.0, 0.8125, 1.0, 0.75, 1.0, 0.25, 1.0, 0.3125, 1.0, 0.3125, 1.0, 0.25, 1.0, 0.6875, 1.0, 0.75, 1.0, 0.75, 1.0, 0.6875, 1.0, 0.1875, 1.0, 0.25, 1.0, 0.25, 1.0, 0.1875, 1.0, 0.625, 1.0, 0.6875, 1.0, 0.6875, 1.0, 0.625, 1.0, 0.125, 1.0, 0.1875, 1.0, 0.1875, 1.0, 0.125, 1.0, 0.5625, 1.0, 0.625, 1.0, 0.625, 1.0, 0.5625, 1.0, 0.0625, 1.0, 0.125, 1.0, 0.125, 1.0, 0.0625, 1.0, 0.5, 1.0, 0.5625, 1.0, 0.5625, 1.0, 0.5, 1.0, 0.9375, 1.0, 1.0, 1.0, 1.0, 1.0, 0.9375, 1.0, 0.0, 1.0, 0.0625, 1.0, 0.0625, 1.0, 0.0, 1.0, 0.4375, 1.0, 0.5, 1.0, 0.5, 1.0, 0.4375, 1.0, 0.25, 1.0, 0.3125, 1.0, 0.3125, 1.0, 0.25, 1.0, 0.0625, 1.0, 0.125, 1.0, 0.125, 1.0, 0.0625, 1.0, 0.5, 1.0, 0.5625, 1.0, 0.5625, 1.0, 0.5, 1.0, 0.9375, 1.0, 1.0, 1.0, 1.0, 1.0, 0.9375, 1.0, 0.0, 1.0, 0.0625, 1.0, 0.0625, 1.0, 0.0, 1.0, 0.4375, 1.0, 0.5, 1.0, 0.5, 1.0, 0.4375, 1.0, 0.875, 1.0, 0.9375, 1.0, 0.9375, 1.0, 0.875, 1.0, 0.375, 1.0, 0.4375, 1.0, 0.4375, 1.0, 0.375, 1.0, 0.8125, 1.0, 0.875, 1.0, 0.875, 1.0, 0.8125, 1.0, 0.3125, 1.0, 0.375, 1.0, 0.375, 1.0, 0.3125, 1.0, 0.75, 1.0, 0.8125, 1.0, 0.8125, 1.0, 0.75, 1.0, 0.25, 1.0, 0.3125, 1.0, 0.3125, 1.0, 0.25, 1.0, 0.6875, 1.0, 0.75, 1.0, 0.75, 1.0, 0.6875, 1.0, 0.1875, 1.0, 0.25, 1.0, 0.25, 1.0, 0.1875, 1.0, 0.625, 1.0, 0.6875, 1.0, 0.6875, 1.0, 0.625, 1.0, 0.125, 1.0, 0.1875, 1.0, 0.1875, 1.0, 0.125, 1.0, 0.1133, 0.1133, 0.176, 0.07144, 0.176, 0.07144, 0.1133, 0.1133, 0.6875, 1.0, 0.75, 1.0, 0.75, 1.0, 0.6875, 1.0, 0.1875, 1.0, 0.25, 1.0, 0.25, 1.0, 0.1875, 1.0, 0.625, 1.0, 0.6875, 1.0, 0.6875, 1.0, 0.625, 1.0, 0.125, 1.0, 0.1875, 1.0, 0.1875, 1.0, 0.125, 1.0, 0.5625, 1.0, 0.625, 1.0, 0.625, 1.0, 0.5625, 1.0, 0.0625, 1.0, 0.125, 1.0, 0.125, 1.0, 0.0625, 1.0, 0.5, 1.0, 0.5625, 1.0, 0.5625, 1.0, 0.5, 1.0, 0.9375, 1.0, 1.0, 1.0, 1.0, 1.0, 0.9375, 1.0, 0.0, 1.0, 0.0625, 1.0, 0.0625, 1.0, 0.0, 1.0, 0.4375, 1.0, 0.5, 1.0, 0.5, 1.0, 0.4375, 1.0, 0.875, 1.0, 0.9375, 1.0, 0.9375, 1.0, 0.875, 1.0, 0.375, 1.0, 0.4375, 1.0, 0.4375, 1.0, 0.375, 1.0, 0.8125, 1.0, 0.875, 1.0, 0.875, 1.0, 0.8125, 1.0, 0.3125, 1.0, 0.375, 1.0, 0.375, 1.0, 0.3125, 1.0, 0.75, 1.0, 0.8125, 1.0, 0.8125, 1.0, 0.75, 1.0, 0.25, 0.49, 0.3418, 0.4717, 0.3418, 0.4717, 0.25, 0.49, 0.3418, 0.4717, 0.4197, 0.4197, 0.4197, 0.4197, 0.3418, 0.4717, 0.4197, 0.4197, 0.4717, 0.3418, 0.4717, 0.3418, 0.4197, 0.4197, 0.4717, 0.3418, 0.49, 0.25, 0.49, 0.25, 0.4717, 0.3418, 0.49, 0.25, 0.4717, 0.1582, 0.4717, 0.1582, 0.49, 0.25, 0.4717, 0.1582, 0.4197, 0.08029, 0.4197, 0.08029, 0.4717, 0.1582, 0.4197, 0.08029, 0.3418, 0.02827, 0.3418, 0.02827, 0.4197, 0.08029, 0.3418, 0.02827, 0.25, 0.01, 0.25, 0.01, 0.3418, 0.02827, 0.25, 0.01, 0.1582, 0.02827, 0.1582, 0.02827, 0.25, 0.01, 0.1582, 0.02827, 0.08029, 0.08029, 0.08029, 0.08029, 0.1582, 0.02827, 0.08029, 0.08029, 0.02827, 0.1582, 0.02827, 0.1582, 0.08029, 0.08029, 0.02827, 0.1582, 0.01, 0.25, 0.01, 0.25, 0.02827, 0.1582, 0.01, 0.25, 0.02827, 0.3418, 0.02827, 0.3418, 0.01, 0.25, 0.02827, 0.3418, 0.08029, 0.4197, 0.08029, 0.4197, 0.02827, 0.3418, 0.08029, 0.4197, 0.1582, 0.4717, 0.1582, 0.4717, 0.08029, 0.4197, 0.1582, 0.4717, 0.25, 0.49, 0.25, 0.49, 0.1582, 0.4717, 0.25, 0.4433, 0.324, 0.4286, 0.3418, 0.4717, 0.25, 0.49, 0.324, 0.4286, 0.3867, 0.3867, 0.4197, 0.4197, 0.3418, 0.4717, 0.3867, 0.3867, 0.4286, 0.324, 0.4717, 0.3418, 0.4197, 0.4197, 0.4286, 0.324, 0.4433, 0.25, 0.49, 0.25, 0.4717, 0.3418, 0.4433, 0.25, 0.4286, 0.176, 0.4717, 0.1582, 0.49, 0.25, 0.4286, 0.176, 0.3867, 0.1133, 0.4197, 0.08029, 0.4717, 0.1582, 0.3867, 0.1133, 0.324, 0.07144, 0.3418, 0.02827, 0.4197, 0.08029, 0.324, 0.07144, 0.25, 0.05672, 0.25, 0.01, 0.3418, 0.02827, 0.25, 0.05672, 0.176, 0.07144, 0.1582, 0.02827, 0.25, 0.01, 0.176, 0.07144, 0.1133, 0.1133, 0.08029, 0.08029, 0.1582, 0.02827, 0.1133, 0.1133, 0.07144, 0.176, 0.02827, 0.1582, 0.08029, 0.08029, 0.07144, 0.176, 0.05672, 0.25, 0.01, 0.25, 0.02827, 0.1582, 0.05672, 0.25, 0.07144, 0.324, 0.02827, 0.3418, 0.01, 0.25, 0.07144, 0.324, 0.1133, 0.3867, 0.08029, 0.4197, 0.02827, 0.3418, 0.1133, 0.3867, 0.176, 0.4286, 0.1582, 0.4717, 0.08029, 0.4197, 0.176, 0.4286, 0.25, 0.4433, 0.25, 0.49, 0.1582, 0.4717, 0.1133, 0.1133, 0.176, 0.07144, 0.176, 0.07144, 0.1133, 0.1133, 0.4286, 0.324, 0.3867, 0.3867, 0.3867, 0.3867, 0.4286, 0.324, 0.07144, 0.176, 0.1133, 0.1133, 0.1133, 0.1133, 0.07144, 0.176, 0.4433, 0.25, 0.4286, 0.324, 0.4286, 0.324, 0.4433, 0.25, 0.05672, 0.25, 0.07144, 0.176, 0.07144, 0.176, 0.05672, 0.25, 0.4286, 0.176, 0.4433, 0.25, 0.4433, 0.25, 0.4286, 0.176, 0.07144, 0.324, 0.05672, 0.25, 0.05672, 0.25, 0.07144, 0.324, 0.3867, 0.1133, 0.4286, 0.176, 0.4286, 0.176, 0.3867, 0.1133, 0.1133, 0.3867, 0.07144, 0.324, 0.07144, 0.324, 0.1133, 0.3867, 0.324, 0.07144, 0.3867, 0.1133, 0.3867, 0.1133, 0.324, 0.07144, 0.176, 0.4286, 0.1133, 0.3867, 0.1133, 0.3867, 0.176, 0.4286, 0.25, 0.05672, 0.324, 0.07144, 0.324, 0.07144, 0.25, 0.05672, 0.324, 0.4286, 0.25, 0.4433, 0.25, 0.4433, 0.324, 0.4286, 0.25, 0.4433, 0.176, 0.4286, 0.176, 0.4286, 0.25, 0.4433, 0.176, 0.07144, 0.25, 0.05672, 0.25, 0.05672, 0.176, 0.07144, 0.3867, 0.3867, 0.324, 0.4286, 0.324, 0.4286, 0.3867, 0.3867, 0.176, 0.4286, 0.1133, 0.3867, 0.1133, 0.3867, 0.176, 0.4286, 0.4286, 0.324, 0.3867, 0.3867, 0.3867, 0.3867, 0.4286, 0.324, 0.07144, 0.176, 0.1133, 0.1133, 0.1133, 0.1133, 0.07144, 0.176, 0.4433, 0.25, 0.4286, 0.324, 0.4286, 0.324, 0.4433, 0.25, 0.05672, 0.25, 0.07144, 0.176, 0.07144, 0.176, 0.05672, 0.25, 0.4286, 0.176, 0.4433, 0.25, 0.4433, 0.25, 0.4286, 0.176, 0.07144, 0.324, 0.05672, 0.25, 0.05672, 0.25, 0.07144, 0.324, 0.3867, 0.1133, 0.4286, 0.176, 0.4286, 0.176, 0.3867, 0.1133, 0.1133, 0.3867, 0.07144, 0.324, 0.07144, 0.324, 0.1133, 0.3867, 0.324, 0.07144, 0.3867, 0.1133, 0.3867, 0.1133, 0.324, 0.07144, 0.176, 0.4286, 0.1133, 0.3867, 0.1133, 0.3867, 0.176, 0.4286, 0.25, 0.05672, 0.324, 0.07144, 0.324, 0.07144, 0.25, 0.05672, 0.324, 0.4286, 0.25, 0.4433, 0.25, 0.4433, 0.324, 0.4286, 0.25, 0.4433, 0.176, 0.4286, 0.176, 0.4286, 0.25, 0.4433, 0.176, 0.07144, 0.25, 0.05672, 0.25, 0.05672, 0.176, 0.07144, 0.3867, 0.3867, 0.324, 0.4286, 0.324, 0.4286, 0.3867, 0.3867, 0.4286, 0.176, 0.4433, 0.25, 0.4433, 0.25, 0.4286, 0.176, 0.25, 0.05672, 0.324, 0.07144, 0.324, 0.07144, 0.25, 0.05672, 0.324, 0.4286, 0.25, 0.4433, 0.25, 0.4433, 0.324, 0.4286, 0.25, 0.4433, 0.176, 0.4286, 0.176, 0.4286, 0.25, 0.4433, 0.176, 0.07144, 0.25, 0.05672, 0.25, 0.05672, 0.176, 0.07144, 0.3867, 0.3867, 0.324, 0.4286, 0.324, 0.4286, 0.3867, 0.3867, 0.1133, 0.1133, 0.176, 0.07144, 0.176, 0.07144, 0.1133, 0.1133, 0.4286, 0.324, 0.3867, 0.3867, 0.3867, 0.3867, 0.4286, 0.324, 0.07144, 0.176, 0.1133, 0.1133, 0.1133, 0.1133, 0.07144, 0.176, 0.4433, 0.25, 0.4286, 0.324, 0.4286, 0.324, 0.4433, 0.25, 0.05672, 0.25, 0.07144, 0.176, 0.07144, 0.176, 0.05672, 0.25, 0.4286, 0.176, 0.4433, 0.25, 0.4433, 0.25, 0.4286, 0.176, 0.07144, 0.324, 0.05672, 0.25, 0.05672, 0.25, 0.07144, 0.324, 0.3867, 0.1133, 0.4286, 0.176, 0.4286, 0.176, 0.3867, 0.1133, 0.1133, 0.3867, 0.07144, 0.324, 0.07144, 0.324, 0.1133, 0.3867, 0.324, 0.07144, 0.3867, 0.1133, 0.3867, 0.1133, 0.324, 0.07144, 0.1133, 0.1133, 0.176, 0.07144, 0.176, 0.07144, 0.1133, 0.1133, 0.07144, 0.324, 0.05672, 0.25, 0.05672, 0.25, 0.07144, 0.324, 0.3867, 0.1133, 0.4286, 0.176, 0.4286, 0.176, 0.3867, 0.1133, 0.1133, 0.3867, 0.07144, 0.324, 0.07144, 0.324, 0.1133, 0.3867, 0.324, 0.07144, 0.3867, 0.1133, 0.3867, 0.1133, 0.324, 0.07144, 0.176, 0.4286, 0.1133, 0.3867, 0.1133, 0.3867, 0.176, 0.4286, 0.25, 0.05672, 0.324, 0.07144, 0.324, 0.07144, 0.25, 0.05672, 0.324, 0.4286, 0.25, 0.4433, 0.25, 0.4433, 0.324, 0.4286, 0.25, 0.4433, 0.176, 0.4286, 0.176, 0.4286, 0.25, 0.4433, 0.176, 0.07144, 0.25, 0.05672, 0.25, 0.05672, 0.176, 0.07144, 0.3867, 0.3867, 0.324, 0.4286, 0.324, 0.4286, 0.3867, 0.3867, 0.1133, 0.1133, 0.176, 0.07144, 0.176, 0.07144, 0.1133, 0.1133, 0.4286, 0.324, 0.3867, 0.3867, 0.3867, 0.3867, 0.4286, 0.324, 0.07144, 0.176, 0.1133, 0.1133, 0.1133, 0.1133, 0.07144, 0.176, 0.4433, 0.25, 0.4286, 0.324, 0.4286, 0.324, 0.4433, 0.25, 0.05672, 0.25, 0.07144, 0.176, 0.07144, 0.176, 0.05672, 0.25, 0.3867, 0.1133, 0.4286, 0.176, 0.4286, 0.176, 0.3867, 0.1133, 0.4286, 0.324, 0.3867, 0.3867, 0.3867, 0.3867, 0.4286, 0.324, 0.07144, 0.176, 0.1133, 0.1133, 0.1133, 0.1133, 0.07144, 0.176, 0.4433, 0.25, 0.4286, 0.324, 0.4286, 0.324, 0.4433, 0.25, 0.05672, 0.25, 0.07144, 0.176, 0.07144, 0.176, 0.05672, 0.25, 0.4286, 0.176, 0.4433, 0.25, 0.4433, 0.25, 0.4286, 0.176, 0.07144, 0.324, 0.05672, 0.25, 0.05672, 0.25, 0.07144, 0.324, 0.3867, 0.1133, 0.4286, 0.176, 0.4286, 0.176, 0.3867, 0.1133, 0.1133, 0.3867, 0.07144, 0.324, 0.07144, 0.324, 0.1133, 0.3867, 0.324, 0.07144, 0.3867, 0.1133, 0.3867, 0.1133, 0.324, 0.07144, 0.176, 0.4286, 0.1133, 0.3867, 0.1133, 0.3867, 0.176, 0.4286, 0.25, 0.05672, 0.324, 0.07144, 0.324, 0.07144, 0.25, 0.05672, 0.324, 0.4286, 0.25, 0.4433, 0.25, 0.4433, 0.324, 0.4286, 0.25, 0.4433, 0.176, 0.4286, 0.176, 0.4286, 0.25, 0.4433, 0.176, 0.07144, 0.25, 0.05672, 0.25, 0.05672, 0.176, 0.07144, 0.3867, 0.3867, 0.324, 0.4286, 0.324, 0.4286, 0.3867, 0.3867, 0.07144, 0.176, 0.1133, 0.1133, 0.1133, 0.1133, 0.07144, 0.176, 0.1133, 0.3867, 0.07144, 0.324, 0.07144, 0.324, 0.1133, 0.3867, 0.324, 0.07144, 0.3867, 0.1133, 0.3867, 0.1133, 0.324, 0.07144, 0.176, 0.4286, 0.1133, 0.3867, 0.1133, 0.3867, 0.176, 0.4286, 0.25, 0.05672, 0.324, 0.07144, 0.324, 0.07144, 0.25, 0.05672, 0.324, 0.4286, 0.25, 0.4433, 0.25, 0.4433, 0.324, 0.4286, 0.25, 0.4433, 0.176, 0.4286, 0.176, 0.4286, 0.25, 0.4433, 0.176, 0.07144, 0.25, 0.05672, 0.25, 0.05672, 0.176, 0.07144, 0.3867, 0.3867, 0.324, 0.4286, 0.324, 0.4286, 0.3867, 0.3867, 0.1133, 0.1133, 0.176, 0.07144, 0.176, 0.07144, 0.1133, 0.1133, 0.4286, 0.324, 0.3867, 0.3867, 0.3867, 0.3867, 0.4286, 0.324, 0.07144, 0.176, 0.1133, 0.1133, 0.1133, 0.1133, 0.07144, 0.176, 0.4433, 0.25, 0.4286, 0.324, 0.4286, 0.324, 0.4433, 0.25, 0.05672, 0.25, 0.07144, 0.176, 0.07144, 0.176, 0.05672, 0.25, 0.4286, 0.176, 0.4433, 0.25, 0.4433, 0.25, 0.4286, 0.176, 0.07144, 0.324, 0.05672, 0.25, 0.05672, 0.25, 0.07144, 0.324, 0.324, 0.4286, 0.25, 0.4433, 0.176, 0.4286, 0.1133, 0.3867, 0.07144, 0.324, 0.05672, 0.25, 0.07144, 0.176, 0.1133, 0.1133, 0.176, 0.07144, 0.25, 0.05672, 0.324, 0.07144, 0.3867, 0.1133, 0.4286, 0.176, 0.4433, 0.25, 0.4286, 0.324, 0.3867, 0.3867, 0.4433, 0.25, 0.4286, 0.324, 0.4286, 0.324, 0.4433, 0.25, 0.05672, 0.25, 0.07144, 0.176, 0.07144, 0.176, 0.05672, 0.25, 0.4286, 0.176, 0.4433, 0.25, 0.4433, 0.25, 0.4286, 0.176, 0.07144, 0.324, 0.05672, 0.25, 0.05672, 0.25, 0.07144, 0.324, 0.3867, 0.1133, 0.4286, 0.176, 0.4286, 0.176, 0.3867, 0.1133, 0.1133, 0.3867, 0.07144, 0.324, 0.07144, 0.324, 0.1133, 0.3867, 0.324, 0.07144, 0.3867, 0.1133, 0.3867, 0.1133, 0.324, 0.07144, 0.176, 0.4286, 0.1133, 0.3867, 0.1133, 0.3867, 0.176, 0.4286, 0.25, 0.05672, 0.324, 0.07144, 0.324, 0.07144, 0.25, 0.05672, 0.324, 0.4286, 0.25, 0.4433, 0.25, 0.4433, 0.324, 0.4286, 0.25, 0.4433, 0.176, 0.4286, 0.176, 0.4286, 0.25, 0.4433, 0.176, 0.07144, 0.25, 0.05672, 0.25, 0.05672, 0.176, 0.07144, 0.3867, 0.3867, 0.324, 0.4286, 0.324, 0.4286, 0.3867, 0.3867, 0.1133, 0.1133, 0.176, 0.07144, 0.176, 0.07144, 0.1133, 0.1133, 0.4286, 0.324, 0.3867, 0.3867, 0.3867, 0.3867, 0.4286, 0.324, 0.4375, 1.0, 0.5, 1.0, 0.5, 1.0, 0.4375, 1.0, 0.4375, 1.0, 0.5, 1.0, 0.5, 1.0, 0.4375, 1.0, 0.4375, 1.0, 0.5, 1.0, 0.5, 1.0, 0.4375, 1.0, 0.0, 1.0, 0.0625, 1.0, 0.0625, 1.0, 0.0, 1.0, 0.0, 1.0, 0.0625, 1.0, 0.0625, 1.0, 0.0, 1.0, 0.0, 1.0, 0.0625, 1.0, 0.0625, 1.0, 0.0, 1.0, 0.9375, 1.0, 1.0, 1.0, 1.0, 1.0, 0.9375, 1.0, 0.9375, 1.0, 1.0, 1.0, 1.0, 1.0, 0.9375, 1.0, 0.9375, 1.0, 1.0, 1.0, 1.0, 1.0, 0.9375, 1.0, 0.5, 1.0, 0.5625, 1.0, 0.5625, 1.0, 0.5, 1.0, 0.5, 1.0, 0.5625, 1.0, 0.5625, 1.0, 0.5, 1.0, 0.5, 1.0, 0.5625, 1.0, 0.5625, 1.0, 0.5, 1.0, 0.0625, 1.0, 0.125, 1.0, 0.125, 1.0, 0.0625, 1.0, 0.0625, 1.0, 0.125, 1.0, 0.125, 1.0, 0.0625, 1.0, 0.0625, 1.0, 0.125, 1.0, 0.125, 1.0, 0.0625, 1.0, 0.5625, 1.0, 0.625, 1.0, 0.625, 1.0, 0.5625, 1.0, 0.5625, 1.0, 0.625, 1.0, 0.625, 1.0, 0.5625, 1.0, 0.5625, 1.0, 0.625, 1.0, 0.625, 1.0, 0.5625, 1.0, 0.125, 1.0, 0.1875, 1.0, 0.1875, 1.0, 0.125, 1.0, 0.125, 1.0, 0.1875, 1.0, 0.1875, 1.0, 0.125, 1.0, 0.125, 1.0, 0.1875, 1.0, 0.1875, 1.0, 0.125, 1.0, 0.625, 1.0, 0.6875, 1.0, 0.6875, 1.0, 0.625, 1.0, 0.625, 1.0, 0.6875, 1.0, 0.6875, 1.0, 0.625, 1.0, 0.625, 1.0, 0.6875, 1.0, 0.6875, 1.0, 0.625, 1.0, 0.1875, 1.0, 0.25, 1.0, 0.25, 1.0, 0.1875, 1.0, 0.1875, 1.0, 0.25, 1.0, 0.25, 1.0, 0.1875, 1.0, 0.1875, 1.0, 0.25, 1.0, 0.25, 1.0, 0.1875, 1.0, 0.6875, 1.0, 0.75, 1.0, 0.75, 1.0, 0.6875, 1.0, 0.6875, 1.0, 0.75, 1.0, 0.75, 1.0, 0.6875, 1.0, 0.6875, 1.0, 0.75, 1.0, 0.75, 1.0, 0.6875, 1.0, 0.25, 1.0, 0.3125, 1.0, 0.3125, 1.0, 0.25, 1.0, 0.25, 1.0, 0.3125, 1.0, 0.3125, 1.0, 0.25, 1.0, 0.25, 1.0, 0.3125, 1.0, 0.3125, 1.0, 0.25, 1.0, 0.75, 1.0, 0.8125, 1.0, 0.8125, 1.0, 0.75, 1.0, 0.75, 1.0, 0.8125, 1.0, 0.8125, 1.0, 0.75, 1.0, 0.75, 1.0, 0.8125, 1.0, 0.8125, 1.0, 0.75, 1.0, 0.3125, 1.0, 0.375, 1.0, 0.375, 1.0, 0.3125, 1.0, 0.3125, 1.0, 0.375, 1.0, 0.375, 1.0, 0.3125, 1.0, 0.3125, 1.0, 0.375, 1.0, 0.375, 1.0, 0.3125, 1.0, 0.8125, 1.0, 0.875, 1.0, 0.875, 1.0, 0.8125, 1.0, 0.8125, 1.0, 0.875, 1.0, 0.875, 1.0, 0.8125, 1.0, 0.8125, 1.0, 0.875, 1.0, 0.875, 1.0, 0.8125, 1.0, 0.375, 1.0, 0.4375, 1.0, 0.4375, 1.0, 0.375, 1.0, 0.375, 1.0, 0.4375, 1.0, 0.4375, 1.0, 0.375, 1.0, 0.375, 1.0, 0.4375, 1.0, 0.4375, 1.0, 0.375, 1.0, 0.875, 1.0, 0.9375, 1.0, 0.9375, 1.0, 0.875, 1.0, 0.875, 1.0, 0.9375, 1.0, 0.9375, 1.0, 0.875, 1.0, 0.875, 1.0, 0.9375, 1.0, 0.9375, 1.0, 0.875, 1.0])
me_cylinder_001.materials.append(mat_white)
me_cylinder_001.materials.append(mat_red)
me_cylinder_001.materials.append(mat_greybase)
me_cylinder_001.materials.append(mat_light)
me_cylinder_001.update()
me_plane = bpy.data.meshes.new('Plane')
me_plane.from_pydata([(-1.0, -1.0, 0.0), (1.0, -1.0, 0.0), (-1.0, 1.0, 0.0), (1.0, 1.0, 0.0)], [], [(0, 1, 3, 2)])
_uv = me_plane.uv_layers.new(name='UVMap')
_uv.uv.foreach_set('vector', [0.0, 0.0, 1.0, 0.0, 1.0, 1.0, 0.0, 1.0])
me_plane.materials.append(mat_water)
me_plane.update()
me_icosphere = bpy.data.meshes.new('Icosphere')
me_icosphere.from_pydata([(0.6654, 0.3898, 2.277), (4.638, 0.9483, 4.191), (5.019, 1.332, 4.268), (5.676, 0.6417, 4.3), (1.738, 1.243, -0.6398), (4.93, -0.02184, 4.179), (5.765, -0.1904, 4.23), (-3.012, -0.1753, 1.987), (5.996, -0.6466, 4.0), (1.024, 2.621, -0.6824), (3.565, 5.147, 0.6456), (2.15, 4.578, 1.146), (2.138, 4.618, -0.04736), (-0.7669, 4.486, 1.13), (-1.648, -2.122, 2.209), (1.959, 4.727, 0.3617), (-3.792, 1.96, 0.5617), (2.07, 3.447, 1.886), (1.518, -0.3857, 1.814), (0.8618, 3.429, 0.8012), (-2.678, 3.163, -0.7562), (2.812, 1.711, 3.704), (1.253, 4.191, -0.1791), (-2.482, -1.904, -0.2005), (-1.351, 3.886, 1.404), (0.7456, 2.044, 1.991), (6.607, -1.603, 0.4414), (-3.669, 0.289, -0.2162), (7.37, -0.1953, 1.022), (-0.8879, -2.873, 1.182), (-0.3177, 1.288, 2.081), (-0.7655, -3.35, 0.2086), (-3.03, 0.06248, -0.5304), (2.144, -1.292, 0.4702), (1.35, -1.871, 0.3209), (3.753, -1.454, 2.313), (1.925, -1.557, 0.9953), (-2.084, 4.064, -0.5041), (1.947, 0.8639, 3.058), (6.87, -1.244, 1.337), (5.521, 2.108, 3.574), (-2.261, 1.678, 2.603), (6.405, -1.198, 3.285), (-1.149, 4.822, 1.128), (-3.066, 2.238, 1.465), (6.814, 0.2636, 2.854), (-3.383, -1.209, 0.8224), (0.6638, -1.158, -0.5189), (5.207, 4.432, 1.174), (0.2098, -2.966, 1.274), (-3.737, 0.0672, 1.264), (6.078, 1.413, 3.514), (3.242, -0.102, 3.941), (3.555, 0.3632, -0.5058), (6.17, 0.2274, 4.015), (7.119, 1.364, -0.1251), (-0.9164, 2.617, 1.89), (6.58, -1.063, 2.018), (-1.404, 0.7543, 2.379), (-1.178, -1.644, 2.559), (-0.2727, -2.039, 1.982), (-1.99, 3.689, 1.75), (-2.449, -2.348, 0.352), (1.174, 3.481, 0.8067), (-1.262, 2.653, -0.7484), (-2.489, 4.675, 0.1141), (-2.338, 3.17, 1.889), (-3.402, 3.714, 0.2045), (-0.1408, 3.898, 0.8573), (-2.761, 1.534, 2.372), (2.536, 0.04429, 2.921), (2.891, 3.477, -0.6307), (6.111, 2.429, -0.4289), (4.362, 2.104, -0.7289), (3.826, 4.998, 1.41), (6.561, 2.303, 1.779), (1.177, 4.206, 0.256), (7.124, 2.091, 0.5303), (3.64, 2.201, 3.852), (-0.4985, 3.182, 1.214), (-0.4741, -0.1426, 2.538), (2.412, -0.1687, -0.2928), (4.518, 4.401, 2.153), (6.683, -0.7875, 3.232), (-0.6799, -2.806, -0.3487), (-3.919, 1.32, 0.02219), (5.215, -1.011, -0.1084), (1.556, -1.392, 1.447), (4.76, -2.11, 1.171), (5.178, 3.491, 2.608), (6.041, 0.1524, -0.3901), (3.041, -1.595, 0.4733), (-0.955, -1.865, -0.6273), (4.88, -1.526, 3.838), (0.7761, 3.643, -0.401), (3.017, 4.181, 2.025), (4.104, 3.309, 3.228), (-3.45, 2.645, -0.4813), (0.4424, -2.457, -0.3211), (7.546, 0.4663, 0.6062), (0.05394, 1.034, -0.8026), (-3.549, -1.151, 0.2972), (7.114, 1.09, 2.51), (5.059, 4.389, 0.3344), (-0.8381, 4.532, 0.1052), (2.225, -0.7584, -0.082), (4.787, -1.791, 2.107), (-2.462, 4.626, 0.6869), (-2.091, -0.6593, 2.262), (3.672, 4.602, -0.1311), (1.07, 1.324, 2.288), (5.938, -2.037, 1.052), (4.565, 3.815, -0.4497), (4.59, -1.723, 0.3633), (3.92, -0.4835, 3.903), (-0.107, -3.592, 0.7222), (6.856, -0.6884, 0.009269)], [], [(110, 38, 21), (57, 28, 102), (76, 104, 68), (38, 110, 0), (102, 28, 77), (7, 108, 69), (25, 56, 30), (51, 54, 45), (90, 116, 86), (8, 114, 93), (40, 3, 54), (1, 52, 114), (102, 51, 45), (69, 44, 7), (57, 39, 28), (90, 55, 116), (14, 108, 7), (69, 108, 41), (39, 111, 26), (3, 40, 2), (39, 57, 111), (6, 8, 54), (4, 53, 81), (94, 22, 12), (106, 42, 93), (21, 78, 96), (58, 30, 56), (47, 105, 34), (52, 70, 35), (114, 8, 5), (14, 59, 108), (68, 19, 76), (26, 99, 28), (3, 2, 1), (40, 51, 89), (8, 42, 54), (77, 72, 103), (113, 26, 111), (2, 89, 96), (60, 18, 80), (6, 5, 8), (44, 66, 67), (13, 24, 79), (12, 15, 10), (17, 95, 11), (68, 104, 13), (62, 31, 115), (43, 104, 65), (73, 4, 71), (43, 24, 13), (104, 43, 13), (10, 15, 11), (4, 73, 53), (15, 12, 22), (28, 39, 26), (63, 76, 19), (76, 15, 22), (63, 11, 15), (44, 69, 66), (80, 108, 59), (76, 22, 104), (76, 63, 15), (52, 38, 70), (19, 25, 63), (1, 114, 5), (12, 109, 71), (19, 68, 79), (116, 99, 26), (110, 17, 25), (102, 75, 51), (99, 55, 77), (56, 41, 58), (111, 88, 113), (66, 56, 61), (86, 113, 81), (106, 93, 35), (92, 47, 98), (78, 1, 2), (47, 34, 98), (91, 36, 33), (47, 81, 105), (105, 81, 91), (80, 59, 60), (87, 36, 35), (58, 108, 80), (5, 6, 3), (34, 33, 36), (34, 105, 33), (96, 95, 110), (42, 83, 54), (33, 105, 91), (12, 10, 109), (48, 82, 89), (3, 1, 5), (40, 54, 51), (18, 60, 49), (42, 57, 83), (57, 102, 45), (86, 26, 113), (77, 75, 102), (3, 6, 54), (89, 2, 40), (11, 74, 10), (110, 95, 17), (106, 35, 88), (57, 45, 83), (54, 83, 45), (88, 111, 106), (19, 79, 56), (42, 8, 93), (62, 115, 29), (86, 116, 26), (57, 42, 106), (90, 53, 73), (66, 61, 107), (90, 73, 72), (82, 96, 89), (56, 25, 19), (55, 72, 77), (66, 41, 56), (107, 61, 43), (63, 17, 11), (95, 74, 11), (86, 53, 90), (91, 88, 36), (24, 61, 56), (73, 71, 112), (13, 79, 68), (57, 106, 111), (94, 104, 22), (75, 77, 48), (48, 89, 75), (55, 99, 116), (55, 90, 72), (74, 96, 82), (99, 77, 28), (75, 89, 51), (91, 113, 88), (48, 74, 82), (114, 52, 35), (103, 48, 77), (72, 73, 112), (71, 109, 112), (17, 63, 25), (96, 110, 21), (74, 95, 96), (103, 10, 48), (14, 60, 59), (114, 35, 93), (81, 53, 86), (113, 91, 81), (103, 109, 10), (2, 96, 78), (35, 70, 87), (20, 97, 67), (30, 110, 25), (24, 43, 61), (32, 20, 64), (43, 65, 107), (67, 16, 44), (100, 64, 9), (9, 94, 71), (100, 47, 92), (60, 29, 49), (84, 98, 31), (104, 94, 37), (67, 107, 65), (101, 62, 46), (101, 85, 27), (85, 50, 16), (58, 41, 108), (23, 31, 62), (30, 0, 110), (50, 7, 44), (16, 50, 44), (71, 94, 12), (92, 32, 100), (104, 37, 65), (66, 69, 41), (97, 32, 27), (4, 47, 100), (85, 101, 50), (97, 27, 85), (107, 67, 66), (92, 23, 32), (20, 65, 37), (98, 34, 115), (37, 94, 64), (97, 20, 32), (49, 87, 18), (47, 4, 81), (101, 23, 62), (101, 27, 23), (9, 64, 94), (98, 84, 92), (0, 30, 58), (62, 7, 46), (27, 32, 23), (32, 64, 100), (46, 50, 101), (29, 14, 62), (37, 64, 20), (80, 0, 58), (14, 29, 60), (7, 50, 46), (24, 56, 79), (70, 0, 18), (31, 23, 84), (115, 31, 98), (29, 115, 49), (85, 67, 97), (52, 1, 21), (115, 34, 87), (9, 4, 100), (115, 87, 49), (112, 103, 72), (1, 78, 21), (20, 67, 65), (9, 71, 4), (87, 70, 18), (62, 14, 7), (18, 0, 80), (70, 38, 0), (16, 67, 85), (84, 23, 92), (52, 21, 38), (109, 103, 112), (36, 88, 35), (34, 36, 87), (10, 74, 48)])
_uv = me_icosphere.uv_layers.new(name='UVMap')
_uv.uv.foreach_set('vector', [0.0, 0.0, 0.0, 0.0, 0.0, 0.0, 0.0, 0.0, 0.0, 0.0, 0.0, 0.0, 0.0, 0.0, 0.0, 0.0, 0.0, 0.0, 0.0, 0.0, 0.0, 0.0, 0.0, 0.0, 0.0, 0.0, 0.0, 0.0, 0.0, 0.0, 0.0, 0.0, 0.0, 0.0, 0.0, 0.0, 0.0, 0.0, 0.0, 0.0, 0.0, 0.0, 0.0, 0.0, 0.0, 0.0, 0.0, 0.0, 0.0, 0.0, 0.0, 0.0, 0.0, 0.0, 0.0, 0.0, 0.0, 0.0, 0.0, 0.0, 0.0, 0.0, 0.0, 0.0, 0.0, 0.0, 0.0, 0.0, 0.0, 0.0, 0.0, 0.0, 0.0, 0.0, 0.0, 0.0, 0.0, 0.0, 0.0, 0.0, 0.0, 0.0, 0.0, 0.0, 0.0, 0.0, 0.0, 0.0, 0.0, 0.0, 0.0, 0.0, 0.0, 0.0, 0.0, 0.0, 0.0, 0.0, 0.0, 0.0, 0.0, 0.0, 0.0, 0.0, 0.0, 0.0, 0.0, 0.0, 0.0, 0.0, 0.0, 0.0, 0.0, 0.0, 0.0, 0.0, 0.0, 0.0, 0.0, 0.0, 0.0, 0.0, 0.0, 0.0, 0.0, 0.0, 0.0, 0.0, 0.0, 0.0, 0.0, 0.0, 0.0, 0.0, 0.0, 0.0, 0.0, 0.0, 0.0, 0.0, 0.0, 0.0, 0.0, 0.0, 0.0, 0.0, 0.0, 0.0, 0.0, 0.0, 0.0, 0.0, 0.0, 0.0, 0.0, 0.0, 0.0, 0.0, 0.0, 0.0, 0.0, 0.0, 0.0, 0.0, 0.0, 0.0, 0.0, 0.0, 0.0, 0.0, 0.0, 0.0, 0.0, 0.0, 0.0, 0.0, 0.0, 0.0, 0.0, 0.0, 0.0, 0.0, 0.0, 0.0, 0.0, 0.0, 0.0, 0.0, 0.0, 0.0, 0.0, 0.0, 0.0, 0.0, 0.0, 0.0, 0.0, 0.0, 0.0, 0.0, 0.0, 0.0, 0.0, 0.0, 0.0, 0.0, 0.0, 0.0, 0.0, 0.0, 0.0, 0.0, 0.0, 0.0, 0.0, 0.0, 0.0, 0.0, 0.0, 0.0, 0.0, 0.0, 0.0, 0.0, 0.0, 0.0, 0.0, 0.0, 0.0, 0.0, 0.0, 0.0, 0.0, 0.0, 0.0, 0.0, 0.0, 0.0, 0.0, 0.0, 0.0, 0.0, 0.0, 0.0, 0.0, 0.0, 0.0, 0.0, 0.0, 0.0, 0.0, 0.0, 0.0, 0.0, 0.0, 0.0, 0.0, 0.0, 0.0, 0.0, 0.0, 0.0, 0.0, 0.0, 0.0, 0.0, 0.0, 0.0, 0.0, 0.0, 0.0, 0.0, 0.0, 0.0, 0.0, 0.0, 0.0, 0.0, 0.0, 0.0, 0.0, 0.0, 0.0, 0.0, 0.0, 0.0, 0.0, 0.0, 0.0, 0.0, 0.0, 0.0, 0.0, 0.0, 0.0, 0.0, 0.0, 0.0, 0.0, 0.0, 0.0, 0.0, 0.0, 0.0, 0.0, 0.0, 0.0, 0.0, 0.0, 0.0, 0.0, 0.0, 0.0, 0.0, 0.0, 0.0, 0.0, 0.0, 0.0, 0.0, 0.0, 0.0, 0.0, 0.0, 0.0, 0.0, 0.0, 0.0, 0.0, 0.0, 0.0, 0.0, 0.0, 0.0, 0.0, 0.0, 0.0, 0.0, 0.0, 0.0, 0.0, 0.0, 0.0, 0.0, 0.0, 0.0, 0.0, 0.0, 0.0, 0.0, 0.0, 0.0, 0.0, 0.0, 0.0, 0.0, 0.0, 0.0, 0.0, 0.0, 0.0, 0.0, 0.0, 0.0, 0.0, 0.0, 0.0, 0.0, 0.0, 0.0, 0.0, 0.0, 0.0, 0.0, 0.0, 0.0, 0.0, 0.0, 0.0, 0.0, 0.0, 0.0, 0.0, 0.0, 0.0, 0.0, 0.0, 0.0, 0.0, 0.0, 0.0, 0.0, 0.0, 0.0, 0.0, 0.0, 0.0, 0.0, 0.0, 0.0, 0.0, 0.0, 0.0, 0.0, 0.0, 0.0, 0.0, 0.0, 0.0, 0.0, 0.0, 0.0, 0.0, 0.0, 0.0, 0.0, 0.0, 0.0, 0.0, 0.0, 0.0, 0.0, 0.0, 0.0, 0.0, 0.0, 0.0, 0.0, 0.0, 0.0, 0.0, 0.0, 0.0, 0.0, 0.0, 0.0, 0.0, 0.0, 0.0, 0.0, 0.0, 0.0, 0.0, 0.0, 0.0, 0.0, 0.0, 0.0, 0.0, 0.0, 0.0, 0.0, 0.0, 0.0, 0.0, 0.0, 0.0, 0.0, 0.0, 0.0, 0.0, 0.0, 0.0, 0.0, 0.0, 0.0, 0.0, 0.0, 0.0, 0.0, 0.0, 0.0, 0.0, 0.0, 0.0, 0.0, 0.0, 0.0, 0.0, 0.0, 0.0, 0.0, 0.0, 0.0, 0.0, 0.0, 0.0, 0.0, 0.0, 0.0, 0.0, 0.0, 0.0, 0.0, 0.0, 0.0, 0.0, 0.0, 0.0, 0.0, 0.0, 0.0, 0.0, 0.0, 0.0, 0.0, 0.0, 0.0, 0.0, 0.0, 0.0, 0.0, 0.0, 0.0, 0.0, 0.0, 0.0, 0.0, 0.0, 0.0, 0.0, 0.0, 0.0, 0.0, 0.0, 0.0, 0.0, 0.0, 0.0, 0.0, 0.0, 0.0, 0.0, 0.0, 0.0, 0.0, 0.0, 0.0, 0.0, 0.0, 0.0, 0.0, 0.0, 0.0, 0.0, 0.0, 0.0, 0.0, 0.0, 0.0, 0.0, 0.0, 0.0, 0.0, 0.0, 0.0, 0.0, 0.0, 0.0, 0.0, 0.0, 0.0, 0.0, 0.0, 0.0, 0.0, 0.0, 0.0, 0.0, 0.0, 0.0, 0.0, 0.0, 0.0, 0.0, 0.0, 0.0, 0.0, 0.0, 0.0, 0.0, 0.0, 0.0, 0.0, 0.0, 0.0, 0.0, 0.0, 0.0, 0.0, 0.0, 0.0, 0.0, 0.0, 0.0, 0.0, 0.0, 0.0, 0.0, 0.0, 0.0, 0.0, 0.0, 0.0, 0.0, 0.0, 0.0, 0.0, 0.0, 0.0, 0.0, 0.0, 0.0, 0.0, 0.0, 0.0, 0.0, 0.0, 0.0, 0.0, 0.0, 0.0, 0.0, 0.0, 0.0, 0.0, 0.0, 0.0, 0.0, 0.0, 0.0, 0.0, 0.0, 0.0, 0.0, 0.0, 0.0, 0.0, 0.0, 0.0, 0.0, 0.0, 0.0, 0.0, 0.0, 0.0, 0.0, 0.0, 0.0, 0.0, 0.0, 0.0, 0.0, 0.0, 0.0, 0.0, 0.0, 0.0, 0.0, 0.0, 0.0, 0.0, 0.0, 0.0, 0.0, 0.0, 0.0, 0.0, 0.0, 0.0, 0.0, 0.0, 0.0, 0.0, 0.0, 0.0, 0.0, 0.0, 0.0, 0.0, 0.0, 0.0, 0.0, 0.0, 0.0, 0.0, 0.0, 0.0, 0.0, 0.0, 0.0, 0.0, 0.0, 0.0, 0.0, 0.0, 0.0, 0.0, 0.0, 0.0, 0.0, 0.0, 0.0, 0.0, 0.0, 0.0, 0.0, 0.0, 0.0, 0.0, 0.0, 0.0, 0.0, 0.0, 0.0, 0.0, 0.0, 0.0, 0.0, 0.0, 0.0, 0.0, 0.0, 0.0, 0.0, 0.0, 0.0, 0.0, 0.0, 0.0, 0.0, 0.0, 0.0, 0.0, 0.0, 0.0, 0.0, 0.0, 0.0, 0.0, 0.0, 0.0, 0.0, 0.0, 0.0, 0.0, 0.0, 0.0, 0.0, 0.0, 0.0, 0.0, 0.0, 0.0, 0.0, 0.0, 0.0, 0.0, 0.0, 0.0, 0.0, 0.0, 0.0, 0.0, 0.0, 0.0, 0.0, 0.0, 0.0, 0.0, 0.0, 0.0, 0.0, 0.0, 0.0, 0.0, 0.0, 0.0, 0.0, 0.0, 0.0, 0.0, 0.0, 0.0, 0.0, 0.0, 0.0, 0.0, 0.0, 0.0, 0.0, 0.0, 0.0, 0.0, 0.0, 0.0, 0.0, 0.0, 0.0, 0.0, 0.0, 0.0, 0.0, 0.0, 0.0, 0.0, 0.0, 0.0, 0.0, 0.0, 0.0, 0.0, 0.0, 0.0, 0.0, 0.0, 0.0, 0.0, 0.0, 0.0, 0.0, 0.0, 0.0, 0.0, 0.0, 0.0, 0.0, 0.0, 0.0, 0.0, 0.0, 0.0, 0.0, 0.0, 0.0, 0.0, 0.0, 0.0, 0.0, 0.0, 0.0, 0.0, 0.0, 0.0, 0.0, 0.0, 0.0, 0.0, 0.0, 0.0, 0.0, 0.0, 0.0, 0.0, 0.0, 0.0, 0.0, 0.0, 0.0, 0.0, 0.0, 0.0, 0.0, 0.0, 0.0, 0.0, 0.0, 0.0, 0.0, 0.0, 0.0, 0.0, 0.0, 0.0, 0.0, 0.0, 0.0, 0.0, 0.0, 0.0, 0.0, 0.0, 0.0, 0.0, 0.0, 0.0, 0.0, 0.0, 0.0, 0.0, 0.0, 0.0, 0.0, 0.0, 0.0, 0.0, 0.0, 0.0, 0.0, 0.0, 0.0, 0.0, 0.0, 0.0, 0.0, 0.0, 0.0, 0.0, 0.0, 0.0, 0.0, 0.0, 0.0, 0.0, 0.0, 0.0, 0.0, 0.0, 0.0, 0.0, 0.0, 0.0, 0.0, 0.0, 0.0, 0.0, 0.0, 0.0, 0.0, 0.0, 0.0, 0.0, 0.0, 0.0, 0.0, 0.0, 0.0, 0.0, 0.0, 0.0, 0.0, 0.0, 0.0, 0.0, 0.0, 0.0, 0.0, 0.0, 0.0, 0.0, 0.0, 0.0, 0.0, 0.0, 0.0, 0.0, 0.0, 0.0, 0.0, 0.0, 0.0, 0.0, 0.0, 0.0, 0.0, 0.0, 0.0, 0.0, 0.0, 0.0, 0.0, 0.0, 0.0, 0.0, 0.0, 0.0, 0.0, 0.0, 0.0, 0.0, 0.0, 0.0, 0.0, 0.0, 0.0, 0.0, 0.0, 0.0, 0.0, 0.0, 0.0, 0.0, 0.0, 0.0, 0.0, 0.0, 0.0, 0.0, 0.0, 0.0, 0.0, 0.0, 0.0, 0.0, 0.0, 0.0, 0.0, 0.0, 0.0, 0.0, 0.0, 0.0, 0.0, 0.0, 0.0, 0.0, 0.0, 0.0, 0.0, 0.0, 0.0, 0.0, 0.0, 0.0, 0.0, 0.0, 0.0, 0.0, 0.0, 0.0, 0.0, 0.0, 0.0, 0.0, 0.0, 0.0, 0.0, 0.0, 0.0, 0.0, 0.0, 0.0, 0.0, 0.0, 0.0, 0.0, 0.0, 0.0, 0.0, 0.0, 0.0, 0.0, 0.0, 0.0, 0.0, 0.0, 0.0, 0.0, 0.0, 0.0, 0.0, 0.0, 0.0, 0.0, 0.0, 0.0, 0.0, 0.0, 0.0, 0.0, 0.0, 0.0, 0.0, 0.0, 0.0, 0.0, 0.0, 0.0, 0.0, 0.0, 0.0, 0.0, 0.0, 0.0, 0.0, 0.0, 0.0, 0.0, 0.0, 0.0, 0.0, 0.0, 0.0, 0.0, 0.0, 0.0, 0.0, 0.0, 0.0, 0.0, 0.0, 0.0, 0.0, 0.0, 0.0, 0.0, 0.0, 0.0, 0.0, 0.0, 0.0, 0.0, 0.0, 0.0, 0.0, 0.0, 0.0, 0.0, 0.0, 0.0, 0.0, 0.0, 0.0, 0.0, 0.0, 0.0, 0.0, 0.0, 0.0, 0.0, 0.0, 0.0, 0.0, 0.0, 0.0, 0.0, 0.0, 0.0, 0.0, 0.0, 0.0, 0.0, 0.0, 0.0, 0.0, 0.0, 0.0, 0.0, 0.0, 0.0, 0.0, 0.0, 0.0, 0.0, 0.0, 0.0, 0.0, 0.0, 0.0, 0.0, 0.0, 0.0, 0.0, 0.0, 0.0, 0.0, 0.0, 0.0, 0.0, 0.0, 0.0, 0.0, 0.0, 0.0, 0.0, 0.0, 0.0, 0.0, 0.0, 0.0, 0.0, 0.0, 0.0, 0.0, 0.0, 0.0, 0.0, 0.0, 0.0, 0.0, 0.0, 0.0, 0.0, 0.0, 0.0, 0.0, 0.0, 0.0, 0.0, 0.0, 0.0, 0.0, 0.0, 0.0, 0.0, 0.0, 0.0, 0.0, 0.0, 0.0, 0.0, 0.0, 0.0, 0.0, 0.0, 0.0, 0.0, 0.0, 0.0, 0.0, 0.0, 0.0, 0.0, 0.0, 0.0, 0.0, 0.0, 0.0, 0.0, 0.0, 0.0, 0.0, 0.0, 0.0, 0.0, 0.0, 0.0, 0.0, 0.0, 0.0, 0.0, 0.0, 0.0, 0.0, 0.0, 0.0, 0.0, 0.0, 0.0, 0.0, 0.0, 0.0, 0.0, 0.0, 0.0, 0.0, 0.0, 0.0, 0.0, 0.0, 0.0, 0.0, 0.0, 0.0, 0.0, 0.0, 0.0, 0.0, 0.0, 0.0, 0.0, 0.0, 0.0, 0.0, 0.0, 0.0, 0.0, 0.0, 0.0, 0.0, 0.0, 0.0, 0.0, 0.0, 0.0, 0.0, 0.0, 0.0, 0.0, 0.0, 0.0, 0.0, 0.0, 0.0, 0.0, 0.0, 0.0, 0.0, 0.0, 0.0, 0.0, 0.0, 0.0, 0.0, 0.0, 0.0, 0.0, 0.0, 0.0, 0.0, 0.0, 0.0, 0.0, 0.0, 0.0, 0.0, 0.0, 0.0, 0.0, 0.0, 0.0, 0.0, 0.0, 0.0, 0.0, 0.0, 0.0, 0.0, 0.0, 0.0, 0.0, 0.0, 0.0, 0.0, 0.0, 0.0, 0.0, 0.0, 0.0, 0.0, 0.0, 0.0, 0.0, 0.0, 0.0, 0.0, 0.0, 0.0, 0.0, 0.0, 0.0, 0.0, 0.0, 0.0, 0.0, 0.0, 0.0, 0.0, 0.0, 0.0, 0.0, 0.0, 0.0, 0.0, 0.0, 0.0, 0.0, 0.0, 0.0, 0.0, 0.0, 0.0, 0.0, 0.0, 0.0, 0.0, 0.0, 0.0, 0.0, 0.0])
me_icosphere.materials.append(mat_rock)
me_icosphere.update()
me_cube_007 = bpy.data.meshes.new('Cube.007')
me_cube_007.from_pydata([(-1.0, -1.0, 0.001989), (-1.0, -1.0, 1.002), (-1.0, 1.0, 0.001989), (-1.0, 1.0, 1.002), (1.0, -1.0, 0.001989), (1.0, -1.0, 1.002), (1.0, 1.0, 0.001989), (1.0, 1.0, 1.002), (9.537e-07, 1.0, 0.001989), (9.537e-07, 1.0, 2.002), (9.537e-07, -1.0, 0.001989), (9.537e-07, -1.0, 2.002)], [], [(0, 1, 3, 2), (8, 9, 7, 6), (6, 7, 5, 4), (10, 11, 1, 0), (8, 6, 4, 10), (9, 3, 1, 11), (7, 9, 11, 5), (2, 8, 10, 0), (4, 5, 11, 10), (2, 3, 9, 8)])
me_cube_007.polygons.foreach_set('material_index', [0, 0, 0, 0, 0, 1, 1, 0, 0, 0])
_uv = me_cube_007.uv_layers.new(name='UVMap')
_uv.uv.foreach_set('vector', [0.375, 0.0, 0.625, 0.0, 0.625, 0.25, 0.375, 0.25, 0.375, 0.375, 0.625, 0.375, 0.625, 0.5, 0.375, 0.5, 0.375, 0.5, 0.625, 0.5, 0.625, 0.75, 0.375, 0.75, 0.375, 0.875, 0.625, 0.875, 0.625, 1.0, 0.375, 1.0, 0.25, 0.5, 0.375, 0.5, 0.375, 0.75, 0.25, 0.75, 0.75, 0.5, 0.875, 0.5, 0.875, 0.75, 0.75, 0.75, 0.625, 0.5, 0.75, 0.5, 0.75, 0.75, 0.625, 0.75, 0.125, 0.5, 0.25, 0.5, 0.25, 0.75, 0.125, 0.75, 0.375, 0.75, 0.625, 0.75, 0.625, 0.875, 0.375, 0.875, 0.375, 0.25, 0.625, 0.25, 0.625, 0.375, 0.375, 0.375])
me_cube_007.materials.append(mat_housewalls)
me_cube_007.materials.append(mat_houseroof)
me_cube_007.update()
me_cube_003 = bpy.data.meshes.new('Cube.003')
me_cube_003.from_pydata([(-1.0, -1.0, 0.02465), (-1.0, -1.0, 2.025), (-1.0, 1.0, 0.02465), (-1.0, 1.0, 2.025), (1.0, -1.0, 0.02465), (1.0, -1.0, 2.025), (1.0, 1.0, 0.02465), (1.0, 1.0, 2.025), (-1.907e-06, 1.0, 0.02465), (-1.907e-06, 1.0, 3.025), (-1.907e-06, -1.0, 0.02465), (-1.907e-06, -1.0, 3.025), (-1.0, -9.537e-07, 0.02465), (-1.0, -9.537e-07, 2.025), (1.0, -9.537e-07, 0.02465), (1.0, -9.537e-07, 2.025), (-1.907e-06, -9.537e-07, 3.025), (-1.907e-06, -9.537e-07, 0.02465), (2.0, 1.0, 1.025), (2.0, 1.0, 0.02465), (2.0, -9.537e-07, 0.02465), (2.0, -9.537e-07, 1.025)], [], [(12, 13, 3, 2), (8, 9, 7, 6), (14, 15, 5, 4), (10, 11, 1, 0), (17, 14, 4, 10), (16, 13, 1, 11), (15, 16, 11, 5), (12, 17, 10, 0), (4, 5, 11, 10), (2, 3, 9, 8), (2, 8, 17, 12), (7, 9, 16, 15), (9, 3, 13, 16), (8, 6, 14, 17), (14, 6, 19, 20), (0, 1, 13, 12), (19, 18, 21, 20), (7, 15, 21, 18), (15, 14, 20, 21), (6, 7, 18, 19)])
me_cube_003.polygons.foreach_set('material_index', [0, 0, 0, 0, 0, 1, 1, 0, 0, 0, 0, 1, 1, 0, 0, 0, 0, 1, 0, 0])
_uv = me_cube_003.uv_layers.new(name='UVMap')
_uv.uv.foreach_set('vector', [0.375, 0.125, 0.625, 0.125, 0.625, 0.25, 0.375, 0.25, 0.375, 0.375, 0.625, 0.375, 0.625, 0.5, 0.375, 0.5, 0.375, 0.625, 0.625, 0.625, 0.625, 0.75, 0.375, 0.75, 0.375, 0.875, 0.625, 0.875, 0.625, 1.0, 0.375, 1.0, 0.25, 0.625, 0.375, 0.625, 0.375, 0.75, 0.25, 0.75, 0.75, 0.625, 0.875, 0.625, 0.875, 0.75, 0.75, 0.75, 0.625, 0.625, 0.75, 0.625, 0.75, 0.75, 0.625, 0.75, 0.125, 0.625, 0.25, 0.625, 0.25, 0.75, 0.125, 0.75, 0.375, 0.75, 0.625, 0.75, 0.625, 0.875, 0.375, 0.875, 0.375, 0.25, 0.625, 0.25, 0.625, 0.375, 0.375, 0.375, 0.125, 0.5, 0.25, 0.5, 0.25, 0.625, 0.125, 0.625, 0.625, 0.5, 0.75, 0.5, 0.75, 0.625, 0.625, 0.625, 0.75, 0.5, 0.875, 0.5, 0.875, 0.625, 0.75, 0.625, 0.25, 0.5, 0.375, 0.5, 0.375, 0.625, 0.25, 0.625, 0.375, 0.625, 0.375, 0.5, 0.375, 0.5, 0.375, 0.625, 0.375, 0.0, 0.625, 0.0, 0.625, 0.125, 0.375, 0.125, 0.375, 0.5, 0.625, 0.5, 0.625, 0.625, 0.375, 0.625, 0.625, 0.5, 0.625, 0.625, 0.625, 0.625, 0.625, 0.5, 0.625, 0.625, 0.375, 0.625, 0.375, 0.625, 0.625, 0.625, 0.375, 0.5, 0.625, 0.5, 0.625, 0.5, 0.375, 0.5])
me_cube_003.materials.append(mat_housewalls)
me_cube_003.materials.append(mat_houseroof)
me_cube_003.update()
me_cube_004 = bpy.data.meshes.new('Cube.004')
me_cube_004.from_pydata([(-1.0, -1.0, 0.02633), (-1.0, -1.0, 2.026), (-1.0, 1.0, 0.02633), (-1.0, 1.0, 2.026), (1.0, -1.0, 0.02633), (1.0, -1.0, 2.026), (1.0, 1.0, 0.02633), (1.0, 1.0, 2.026), (0.0, 1.0, 0.02633), (0.0, 1.0, 3.026), (0.0, -1.0, 0.02633), (0.0, -1.0, 3.026), (-1.0, -1.0, 1.026), (-1.0, 1.0, 1.026), (1.0, 1.0, 1.026), (1.0, -1.0, 1.026), (0.0, -1.0, 1.526), (0.0, 1.0, 1.526), (-2.0, 1.0, 0.02633), (-2.0, -1.0, 0.02633), (-2.0, 1.0, 1.026), (-2.0, -1.0, 1.026), (-1.0, 9.537e-07, 0.02633), (-1.0, 9.537e-07, 2.026), (1.0, 9.537e-07, 0.02633), (1.0, 9.537e-07, 2.026), (0.0, 9.537e-07, 3.026), (0.0, 9.537e-07, 0.02633), (1.0, 9.537e-07, 1.026), (-1.0, 9.537e-07, 1.526), (-2.0, 9.537e-07, 0.02633), (-2.0, 9.537e-07, 1.526)], [], [(29, 23, 3, 13), (17, 9, 7, 14), (28, 25, 5, 15), (16, 11, 1, 12), (27, 24, 4, 10), (26, 23, 1, 11), (25, 26, 11, 5), (22, 27, 10, 0), (15, 5, 11, 16), (13, 3, 9, 17), (2, 13, 17, 8), (4, 15, 16, 10), (10, 16, 12, 0), (24, 28, 15, 4), (8, 17, 14, 6), (13, 2, 18, 20), (30, 31, 20, 18), (22, 0, 19, 30), (0, 12, 21, 19), (29, 13, 20, 31), (12, 29, 31, 21), (2, 22, 30, 18), (19, 21, 31, 30), (6, 14, 28, 24), (2, 8, 27, 22), (7, 9, 26, 25), (9, 3, 23, 26), (8, 6, 24, 27), (14, 7, 25, 28), (12, 1, 23, 29)])
me_cube_004.polygons.foreach_set('material_index', [0, 0, 0, 0, 0, 1, 1, 0, 0, 0, 0, 0, 0, 0, 0, 0, 0, 0, 0, 0, 0, 0, 0, 0, 0, 1, 1, 0, 0, 0])
_uv = me_cube_004.uv_layers.new(name='UVMap')
_uv.uv.foreach_set('vector', [0.5, 0.125, 0.625, 0.125, 0.625, 0.25, 0.5, 0.25, 0.5, 0.375, 0.625, 0.375, 0.625, 0.5, 0.5, 0.5, 0.5, 0.625, 0.625, 0.625, 0.625, 0.75, 0.5, 0.75, 0.5, 0.875, 0.625, 0.875, 0.625, 1.0, 0.5, 1.0, 0.25, 0.625, 0.375, 0.625, 0.375, 0.75, 0.25, 0.75, 0.75, 0.625, 0.875, 0.625, 0.875, 0.75, 0.75, 0.75, 0.625, 0.625, 0.75, 0.625, 0.75, 0.75, 0.625, 0.75, 0.125, 0.625, 0.25, 0.625, 0.25, 0.75, 0.125, 0.75, 0.5, 0.75, 0.625, 0.75, 0.625, 0.875, 0.5, 0.875, 0.5, 0.25, 0.625, 0.25, 0.625, 0.375, 0.5, 0.375, 0.375, 0.25, 0.5, 0.25, 0.5, 0.375, 0.375, 0.375, 0.375, 0.75, 0.5, 0.75, 0.5, 0.875, 0.375, 0.875, 0.375, 0.875, 0.5, 0.875, 0.5, 1.0, 0.375, 1.0, 0.375, 0.625, 0.5, 0.625, 0.5, 0.75, 0.375, 0.75, 0.375, 0.375, 0.5, 0.375, 0.5, 0.5, 0.375, 0.5, 0.5, 0.25, 0.375, 0.25, 0.375, 0.25, 0.5, 0.25, 0.375, 0.125, 0.5, 0.125, 0.5, 0.25, 0.375, 0.25, 0.125, 0.625, 0.125, 0.75, 0.125, 0.75, 0.125, 0.625, 0.375, 1.0, 0.5, 1.0, 0.5, 1.0, 0.375, 1.0, 0.5, 0.125, 0.5, 0.25, 0.5, 0.25, 0.5, 0.125, 0.5, 0.0, 0.5, 0.125, 0.5, 0.125, 0.5, 0.0, 0.125, 0.5, 0.125, 0.625, 0.125, 0.625, 0.125, 0.5, 0.375, 0.0, 0.5, 0.0, 0.5, 0.125, 0.375, 0.125, 0.375, 0.5, 0.5, 0.5, 0.5, 0.625, 0.375, 0.625, 0.125, 0.5, 0.25, 0.5, 0.25, 0.625, 0.125, 0.625, 0.625, 0.5, 0.75, 0.5, 0.75, 0.625, 0.625, 0.625, 0.75, 0.5, 0.875, 0.5, 0.875, 0.625, 0.75, 0.625, 0.25, 0.5, 0.375, 0.5, 0.375, 0.625, 0.25, 0.625, 0.5, 0.5, 0.625, 0.5, 0.625, 0.625, 0.5, 0.625, 0.5, 0.0, 0.625, 0.0, 0.625, 0.125, 0.5, 0.125])
me_cube_004.materials.append(mat_housewalls)
me_cube_004.materials.append(mat_houseroof)
me_cube_004.update()
me_cube_008 = bpy.data.meshes.new('Cube.008')
me_cube_008.from_pydata([(-1.0, -1.0, 0.04007), (-1.0, -1.0, 2.04), (-1.0, 1.0, 0.04007), (-1.0, 1.0, 2.04), (1.0, -1.0, 0.04007), (1.0, -1.0, 2.04), (1.0, 1.0, 0.04007), (1.0, 1.0, 2.04), (0.0, 1.0, 0.04007), (0.0, 1.0, 3.04), (0.0, -1.0, 0.04007), (0.0, -1.0, 3.04)], [], [(0, 1, 3, 2), (8, 9, 7, 6), (6, 7, 5, 4), (10, 11, 1, 0), (8, 6, 4, 10), (9, 3, 1, 11), (7, 9, 11, 5), (2, 8, 10, 0), (4, 5, 11, 10), (2, 3, 9, 8)])
me_cube_008.polygons.foreach_set('material_index', [0, 0, 0, 0, 0, 1, 1, 0, 0, 0])
_uv = me_cube_008.uv_layers.new(name='UVMap')
_uv.uv.foreach_set('vector', [0.375, 0.0, 0.625, 0.0, 0.625, 0.25, 0.375, 0.25, 0.375, 0.375, 0.625, 0.375, 0.625, 0.5, 0.375, 0.5, 0.375, 0.5, 0.625, 0.5, 0.625, 0.75, 0.375, 0.75, 0.375, 0.875, 0.625, 0.875, 0.625, 1.0, 0.375, 1.0, 0.25, 0.5, 0.375, 0.5, 0.375, 0.75, 0.25, 0.75, 0.75, 0.5, 0.875, 0.5, 0.875, 0.75, 0.75, 0.75, 0.625, 0.5, 0.75, 0.5, 0.75, 0.75, 0.625, 0.75, 0.125, 0.5, 0.25, 0.5, 0.25, 0.75, 0.125, 0.75, 0.375, 0.75, 0.625, 0.75, 0.625, 0.875, 0.375, 0.875, 0.375, 0.25, 0.625, 0.25, 0.625, 0.375, 0.375, 0.375])
me_cube_008.materials.append(mat_housewalls)
me_cube_008.materials.append(mat_houseroof)
me_cube_008.update()

# ---- objects
ob_light = bpy.data.objects.new('Light', light_light)
ob_camera = bpy.data.objects.new('Camera', cam_camera)
ob_lighthouse = bpy.data.objects.new('Lighthouse', me_cylinder_001)
ob_water = bpy.data.objects.new('Water', me_plane)
ob_baserocks = bpy.data.objects.new('BaseRocks', me_icosphere)
ob_cube = bpy.data.objects.new('Cube', me_cube_007)
ob_cube_001 = bpy.data.objects.new('Cube.001', me_cube_007)
ob_cube_002 = bpy.data.objects.new('Cube.002', me_cube_003)
ob_cube_003 = bpy.data.objects.new('Cube.003', me_cube_004)
ob_cube_004 = bpy.data.objects.new('Cube.004', me_cube_008)
ob_cube_005 = bpy.data.objects.new('Cube.005', me_cube_003)
ob_cube_006 = bpy.data.objects.new('Cube.006', me_cube_007)
ob_cube_007 = bpy.data.objects.new('Cube.007', me_cube_008)
ob_cube_008 = bpy.data.objects.new('Cube.008', me_cube_004)
ob_cube_009 = bpy.data.objects.new('Cube.009', me_cube_008)
ob_sun = bpy.data.objects.new('Sun', light_sun)
ob_point = bpy.data.objects.new('Point', light_point)
ob_point_001 = bpy.data.objects.new('Point.001', light_point)
ob_point_002 = bpy.data.objects.new('Point.002', light_point)
ob_point_003 = bpy.data.objects.new('Point.003', light_point)

# ---- transforms, parenting, visibility, modifiers, constraints
ob_light.location = (4.076, 1.005, 5.904)
ob_light.rotation_euler = (0.6503, 0.05522, 1.866)
ob_light.scale = (0.8893, 0.8893, 0.8893)
ob_light.lock_rotations_4d = False
ob_light.empty_display_type = 'ARROWS'
ob_light.color = (0.0, 0.0, 0.0, 0.0)
ob_light.hide_render = True
ob_light.lineart.crease_threshold = 0.0
ob_camera.location = (-12.62, -36.29, 1.436)
ob_camera.rotation_euler = (1.564, 2.834e-07, -0.384)
ob_camera.lock_rotations_4d = False
ob_camera.empty_display_type = 'ARROWS'
ob_camera.color = (0.0, 0.0, 0.0, 0.0)
ob_camera.display_type = 'WIRE'
ob_camera.lineart.crease_threshold = 0.0
ob_lighthouse.location = (-1.924, 1.364, 2.476)
ob_lighthouse.scale = (0.6023, 0.6023, 0.6023)
ob_water.location = (0.0, 0.0, 0.694)
ob_water.scale = (50.0, 50.0, 0.8893)
ob_baserocks.location = (0.0, 0.0, 0.0)
ob_cube.location = (4.203, 1.681, 3.943)
ob_cube.rotation_euler = (0.0, -0.0, 0.09843)
ob_cube.scale = (0.1792, 0.1792, 0.1792)
ob_cube_001.location = (3.45, 0.466, 3.894)
ob_cube_001.scale = (0.2156, 0.2156, 0.2156)
ob_cube_002.location = (3.234, 1.496, 3.733)
ob_cube_002.rotation_euler = (0.0, -0.0, -5.408)
ob_cube_002.scale = (0.164, 0.164, 0.164)
ob_cube_003.location = (5.48, 0.2707, 4.191)
ob_cube_003.rotation_euler = (0.0, -0.0, 0.9223)
ob_cube_003.scale = (0.1483, 0.1483, 0.1483)
ob_cube_004.location = (4.91, 1.077, 4.146)
ob_cube_004.rotation_euler = (0.0, -0.0, -0.8331)
ob_cube_004.scale = (0.2091, 0.2091, 0.2091)
ob_cube_005.location = (4.378, 0.06903, 3.976)
ob_cube_005.rotation_euler = (0.0, -0.0, -2.43)
ob_cube_005.scale = (0.164, 0.164, 0.164)
ob_cube_006.location = (5.076, -0.6068, 3.912)
ob_cube_006.rotation_euler = (0.0, -0.0, 0.07131)
ob_cube_006.scale = (0.2156, 0.2156, 0.2156)
ob_cube_007.location = (2.733, 0.7039, 3.476)
ob_cube_007.rotation_euler = (0.0, -0.0, -1.538)
ob_cube_007.scale = (0.1792, 0.1792, 0.1792)
ob_cube_008.location = (3.785, 1.143, 3.894)
ob_cube_008.rotation_euler = (0.0, -0.0, 2.139)
ob_cube_008.scale = (0.1483, 0.1483, 0.1483)
ob_cube_009.location = (4.925, 0.4266, 4.156)
ob_cube_009.rotation_euler = (0.0, -0.0, 0.6566)
ob_cube_009.scale = (0.2156, 0.2156, 0.2156)
ob_sun.location = (7.961, 15.53, 16.09)
ob_sun.rotation_euler = (0.1683, -1.328, -0.7494)
ob_point.location = (4.995, -0.08151, 4.181)
ob_point_001.location = (3.171, 0.8762, 4.045)
ob_point_002.location = (4.269, 1.097, 4.224)
ob_point_003.location = (3.728, 1.623, 4.018)

# ---- collection membership
col_collection.objects.link(ob_light)
col_collection.objects.link(ob_camera)
col_collection.objects.link(ob_lighthouse)
col_collection.objects.link(ob_water)
col_collection.objects.link(ob_baserocks)
col_houses.objects.link(ob_cube)
col_houses.objects.link(ob_cube_001)
col_houses.objects.link(ob_cube_002)
col_houses.objects.link(ob_cube_003)
col_houses.objects.link(ob_cube_004)
col_houses.objects.link(ob_cube_005)
col_houses.objects.link(ob_cube_006)
col_houses.objects.link(ob_cube_007)
col_houses.objects.link(ob_cube_008)
col_houses.objects.link(ob_cube_009)
col_houses.objects.link(ob_sun)
col_houses.objects.link(ob_point)
col_houses.objects.link(ob_point_001)
col_houses.objects.link(ob_point_002)
col_houses.objects.link(ob_point_003)

# ---- scene / render settings (as saved in the file)
scene.camera = ob_camera
scene.frame_start = 1; scene.frame_end = 250; scene.frame_set(1)
scene.render.engine = 'BLENDER_EEVEE_NEXT'
scene.cycles.sampling_pattern = 'TABULATED_SOBOL'
scene.cycles.use_light_tree = False
scene.eevee.use_gtao = True
scene.eevee.gtao_distance = 0.94
scene.eevee.use_raytracing = True
scene.view_settings.view_transform = 'Filmic'
bpy.context.view_layer.update()
